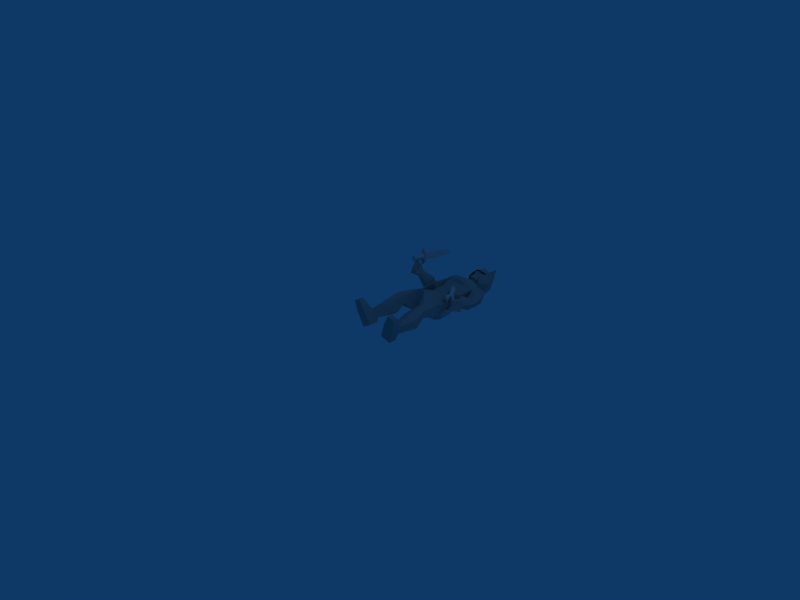 # Source: wartime_mechanic_attack.blend  (saved by Blender 2.48.1; exported with 4.5.12 LTS)
import bpy
from mathutils import Matrix  # noqa: F401  (used for matrix-valued properties, if any)

bpy.ops.wm.read_factory_settings(use_empty=True)
scene = bpy.context.scene
scene.name = 'Scene'

# ---- collections
col_collection_1 = bpy.data.collections.new('Collection 1'); scene.collection.children.link(col_collection_1)

# ---- materials (node trees are filled in below, after node groups)
mat_material = bpy.data.materials.new('Material')
mat_material.alpha_threshold = 0.0
mat_material.roughness = 0.5
mat_material.line_color = (0.0, 0.0, 0.0, 1.0)
mat_material_001 = bpy.data.materials.new('Material.001')
mat_material_001.alpha_threshold = 0.0
mat_material_001.diffuse_color = (0.6392, 0.6392, 0.6392, 1.0)
mat_material_001.roughness = 0.5
mat_material_001.line_color = (0.0, 0.0, 0.0, 1.0)

# ---- material node trees

# ---- world
world_world = bpy.data.worlds.new('World'); scene.world = world_world
world_world.color = (0.05656, 0.2208, 0.4)
world_world.use_sun_shadow = False
world_world.sun_shadow_jitter_overblur = 0.0
world_world.cycles.sampling_method = 'MANUAL'
world_world.cycles.sample_map_resolution = 256

# ---- cameras
cam_camera = bpy.data.cameras.new('Camera')
cam_camera.passepartout_alpha = 0.2
cam_camera.clip_end = 100.0
cam_camera.lens = 35.0
cam_camera.ortho_scale = 7.314
cam_camera.show_passepartout = False
cam_camera.show_safe_areas = True
cam_camera.dof.focus_distance = 0.0
cam_camera.dof.aperture_fstop = 128.0

# ---- lights
light_spot = bpy.data.lights.new('Spot', 'POINT')
light_spot.transmission_factor = 0.0
light_spot.cutoff_distance = 30.0
light_spot.energy = 100.0
light_spot.shadow_buffer_clip_start = 1.001
light_spot.shadow_soft_size = 1.0
light_spot.shadow_maximum_resolution = 0.006
light_spot.use_absolute_resolution = True
light_spot.cycles.use_multiple_importance_sampling = False

# ---- meshes
me_cylinder = bpy.data.meshes.new('Cylinder')
me_cylinder.from_pydata([(0.5704, 0.5816, 4.253), (-0.2278, -0.5833, 4.159), (-0.5912, -0.22, 4.159), (0.6244, 0.6373, 7.362), (-0.308, -0.7093, 7.294), (-0.7221, -0.2953, 7.294), (-0.03355, -0.02847, 1.641), (-0.6004, -0.2486, 10.72), (-0.2504, -0.5987, 10.72), (0.6757, 0.6765, 10.71), (0.6473, 0.6577, 11.36), (0.1816, -0.5393, 11.37), (-0.5214, 0.03737, 11.37), (0.5478, -0.2552, 11.36), (-0.459, -0.4613, 11.37), (-0.1988, 0.5856, 11.36), (-0.3498, -0.1543, 14.31), (0.3571, 0.3668, 14.3), (-0.1517, -0.3524, 14.31), (-0.1885, 0.5962, 14.3), (-0.4487, -0.4506, 14.31), (0.5581, -0.2446, 14.3), (0.1402, 0.1354, 14.31), (-0.5111, 0.048, 14.31), (0.1919, -0.5287, 14.31), (0.6576, 0.6683, 14.3), (0.4448, 1.301, 11.34), (1.493, 1.492, 11.34), (1.315, 0.4432, 11.34), (-0.165, -1.041, 11.35), (-1.209, -1.204, 11.35), (-1.035, -0.1831, 11.35), (0.4412, 1.294, 10.73), (1.49, 1.485, 10.72), (1.311, 0.4359, 10.73), (-0.1686, -1.048, 10.74), (-1.213, -1.211, 10.74), (-1.038, -0.1904, 10.73), (0.1282, 0.1451, 11.34), (0.122, 0.1476, 10.73)], [], [(6, 0, 1), (6, 1, 2), (2, 0, 6), (13, 8, 9), (10, 13, 9), (13, 11, 8), (14, 7, 8), (11, 14, 8), (14, 12, 7), (15, 9, 7), (12, 15, 7), (15, 10, 9), (17, 22, 18), (18, 21, 17), (25, 17, 21), (21, 18, 24), (18, 22, 16), (16, 20, 18), (24, 18, 20), (20, 16, 23), (16, 22, 17), (17, 19, 16), (23, 16, 19), (19, 17, 25), (38, 27, 26), (39, 32, 33), (38, 28, 27), (39, 33, 34), (38, 29, 28), (39, 34, 35), (38, 30, 29), (39, 35, 36), (38, 31, 30), (39, 36, 37), (38, 26, 31), (39, 37, 32), (31, 26, 32), (31, 32, 37), (30, 31, 37), (30, 37, 36), (29, 30, 35), (30, 36, 35), (28, 29, 34), (29, 35, 34), (27, 28, 33), (28, 34, 33), (26, 27, 33), (26, 33, 32), (11, 13, 21), (11, 21, 24), (13, 10, 25), (13, 25, 21), (12, 14, 20), (12, 20, 23), (14, 11, 20), (11, 24, 20), (15, 12, 19), (12, 23, 19), (10, 15, 19), (10, 19, 25), (4, 3, 9), (4, 9, 8), (5, 4, 7), (4, 8, 7), (3, 5, 9), (5, 7, 9), (3, 0, 5), (0, 2, 5), (1, 4, 2), (4, 5, 2), (0, 3, 4), (0, 4, 1)])
_uv = me_cylinder.uv_layers.new(name='UVTex')
_uv.uv.foreach_set('vector', [0.4155, 0.8962, 0.4836, 0.908, 0.4826, 0.8863, 0.4155, 0.8962, 0.4826, 0.8863, 0.4827, 0.8863, 0.4827, 0.8863, 0.4836, 0.908, 0.4155, 0.8962, 0.8573, 0.9042, 0.85, 0.8906, 0.8769, 0.8904, 0.8765, 0.9041, 0.8573, 0.9042, 0.8769, 0.8904, 0.8862, 0.9042, 0.8785, 0.9043, 0.8694, 0.8906, 0.8529, 0.9043, 0.8574, 0.8906, 0.85, 0.8906, 0.8785, 0.9043, 0.865, 0.9043, 0.8694, 0.8906, 0.8529, 0.9043, 0.8634, 0.9043, 0.8574, 0.8906, 0.8704, 0.9042, 0.8889, 0.8904, 0.862, 0.8906, 0.8634, 0.9043, 0.875, 0.9042, 0.8574, 0.8906, 0.8704, 0.9042, 0.8883, 0.9041, 0.8889, 0.8904, 0.9079, 0.9061, 0.9079, 0.899, 0.9079, 0.8867, 0.9079, 0.8867, 0.9079, 0.8997, 0.9079, 0.9061, 0.9078, 0.9156, 0.9079, 0.9061, 0.9079, 0.8997, 0.9079, 0.8997, 0.9079, 0.8867, 0.9079, 0.8894, 0.9079, 0.8867, 0.9079, 0.899, 0.9079, 0.8867, 0.9079, 0.8867, 0.908, 0.8805, 0.9079, 0.8867, 0.9079, 0.8894, 0.9079, 0.8867, 0.908, 0.8805, 0.908, 0.8805, 0.9079, 0.8867, 0.908, 0.8873, 0.9079, 0.8867, 0.9079, 0.899, 0.9079, 0.9061, 0.9079, 0.9061, 0.9079, 0.9011, 0.9079, 0.8867, 0.908, 0.8873, 0.9079, 0.8867, 0.9079, 0.9011, 0.9079, 0.9011, 0.9079, 0.9061, 0.9078, 0.9156, 0.8745, 0.897, 0.9044, 0.8969, 0.8907, 0.9063, 0.8744, 0.897, 0.8906, 0.9063, 0.9042, 0.8969, 0.8745, 0.897, 0.8909, 0.8873, 0.9044, 0.8969, 0.8744, 0.897, 0.9042, 0.8969, 0.8908, 0.8873, 0.8745, 0.897, 0.8583, 0.8873, 0.8909, 0.8873, 0.8744, 0.897, 0.8908, 0.8873, 0.8582, 0.8872, 0.8745, 0.897, 0.845, 0.8969, 0.8583, 0.8873, 0.8744, 0.897, 0.8582, 0.8872, 0.8449, 0.8969, 0.8745, 0.897, 0.8582, 0.9062, 0.845, 0.8969, 0.8744, 0.897, 0.8449, 0.8969, 0.858, 0.9062, 0.8745, 0.897, 0.8907, 0.9063, 0.8582, 0.9062, 0.8744, 0.897, 0.858, 0.9062, 0.8906, 0.9063, 0.8588, 0.9038, 0.8901, 0.9037, 0.8899, 0.8908, 0.8588, 0.9038, 0.8899, 0.8908, 0.8586, 0.8909, 0.8831, 0.9039, 0.9046, 0.9038, 0.9045, 0.8909, 0.8831, 0.9039, 0.9045, 0.8909, 0.883, 0.891, 0.8712, 0.9039, 0.8492, 0.9039, 0.8711, 0.8909, 0.8492, 0.9039, 0.8491, 0.891, 0.8711, 0.8909, 0.872, 0.9037, 0.8407, 0.9039, 0.8718, 0.8908, 0.8407, 0.9039, 0.8406, 0.8909, 0.8718, 0.8908, 0.8941, 0.9036, 0.872, 0.9037, 0.8939, 0.8907, 0.872, 0.9037, 0.8718, 0.8908, 0.8939, 0.8907, 0.884, 0.9037, 0.9061, 0.9036, 0.906, 0.8907, 0.884, 0.9037, 0.906, 0.8907, 0.8839, 0.8908, 0.8422, 0.8892, 0.8422, 0.8994, 0.9079, 0.8997, 0.8422, 0.8892, 0.9079, 0.8997, 0.9079, 0.8894, 0.8422, 0.8994, 0.8421, 0.9154, 0.9078, 0.9156, 0.8422, 0.8994, 0.9078, 0.9156, 0.9079, 0.8997, 0.8422, 0.8871, 0.8422, 0.8802, 0.908, 0.8805, 0.8422, 0.8871, 0.908, 0.8805, 0.908, 0.8873, 0.8422, 0.8802, 0.8422, 0.8892, 0.908, 0.8805, 0.8422, 0.8892, 0.9079, 0.8894, 0.908, 0.8805, 0.8422, 0.9008, 0.8422, 0.8871, 0.9079, 0.9011, 0.8422, 0.8871, 0.908, 0.8873, 0.9079, 0.9011, 0.8421, 0.9154, 0.8422, 0.9008, 0.9079, 0.9011, 0.8421, 0.9154, 0.9079, 0.9011, 0.9078, 0.9156, 0.6414, 0.8858, 0.6419, 0.911, 0.8076, 0.9098, 0.6414, 0.8858, 0.8076, 0.9098, 0.8064, 0.8868, 0.6414, 0.8858, 0.6414, 0.8858, 0.8064, 0.8868, 0.6414, 0.8858, 0.8064, 0.8868, 0.8064, 0.8868, 0.6419, 0.911, 0.6414, 0.8858, 0.8076, 0.9098, 0.6414, 0.8858, 0.8064, 0.8868, 0.8076, 0.9098, 0.6419, 0.911, 0.4836, 0.908, 0.6414, 0.8858, 0.4836, 0.908, 0.4827, 0.8863, 0.6414, 0.8858, 0.4826, 0.8863, 0.6414, 0.8858, 0.4827, 0.8863, 0.6414, 0.8858, 0.6414, 0.8858, 0.4827, 0.8863, 0.4836, 0.908, 0.6419, 0.911, 0.6414, 0.8858, 0.4836, 0.908, 0.6414, 0.8858, 0.4826, 0.8863])
me_cylinder.materials.append(mat_material)
me_cylinder.use_remesh_preserve_volume = False
me_cylinder.use_remesh_preserve_attributes = False
me_cylinder.use_mirror_vertex_groups = False
me_cylinder.update()
me_cylinder_002 = bpy.data.meshes.new('Cylinder.002')
me_cylinder_002.from_pydata([(-12.28, 9.611, -0.7708), (-11.28, 11.41, -3.744), (-12.06, 12.08, -3.603), (-13.06, 10.28, -0.63), (-11.66, 10.21, -0.1963), (-10.66, 12.01, -3.169), (-11.44, 12.68, -3.028), (-12.44, 10.88, -0.05545), (-12.46, 10.51, -0.07362), (-12.03, 10.14, -0.1504), (-12.79, 10.18, -0.3869), (-12.37, 9.813, -0.4636), (-12.66, 9.288, 0.4034), (-13.09, 9.653, 0.4802), (-12.32, 9.616, 0.7167), (-12.75, 9.981, 0.7934), (-12.85, 9.926, 1.102), (-12.3, 9.458, 1.004), (-13.28, 9.505, 0.7001), (-12.73, 9.036, 0.6015), (-12.95, 8.643, 1.251), (-13.5, 9.112, 1.349), (-12.52, 9.065, 1.653), (-13.07, 9.533, 1.751), (-14.15, 8.485, 0.752), (-13.6, 8.017, 0.6534), (-13.38, 8.41, 0.004147), (-13.93, 8.878, 0.1027), (-12.57, 9.692, 1.053), (-12.41, 9.261, 1.328), (-12.79, 9.299, 1.702), (-12.96, 9.73, 1.427), (-12.68, 9.495, 1.377), (-11.55, 10.52, 1.449), (-11.82, 10.76, 1.504), (-14.01, 7.984, -2.29), (-13.64, 5.079, 0.5424), (-14.17, 5.779, 1.2), (-14.45, 8.665, -1.535), (-14.61, 7.798, -2.47), (-14.19, 4.952, 0.2356), (-14.72, 5.652, 0.8934), (-15.05, 8.479, -1.716), (-15.27, 9.042, -1.89), (-14.58, 7.924, -3.052), (-14.5, 9.284, -1.655), (-13.8, 8.166, -2.817), (-14.89, 9.163, -1.773), (-14.19, 8.045, -2.934), (-14.93, 8.468, -2.449), (-14.15, 8.71, -2.215), (-14.54, 8.589, -2.332), (-14.75, 9.35, -2.426), (-14.36, 9.471, -2.308), (-15.14, 9.229, -2.543), (-15.03, 9.792, -1.936), (-14.64, 9.912, -1.819), (-15.42, 9.671, -2.053), (-15.43, 9.968, -2.318), (-14.66, 10.21, -2.084), (-15.04, 10.09, -2.201), (-15.15, 9.526, -2.808), (-14.37, 9.768, -2.573), (-14.76, 9.647, -2.69), (-14.36, 8.748, -3.104), (-13.97, 8.869, -2.987), (-14.74, 8.627, -3.221), (-14.07, 8.306, -3.593), (-13.68, 8.427, -3.476), (-14.46, 8.185, -3.711), (-14.47, 8.494, -3.984), (-13.7, 8.736, -3.75), (-14.08, 8.615, -3.867), (-14.76, 8.936, -3.495), (-13.98, 9.178, -3.26), (-14.37, 9.057, -3.377), (-14.47, 9.654, -3.64), (-14.16, 9.751, -3.546), (-14.79, 9.556, -3.735), (-14.24, 9.296, -4.036), (-13.93, 9.394, -3.941), (-14.56, 9.199, -4.131), (-14.7, 9.999, -3.241), (-14.43, 10.08, -3.158), (-14.98, 9.914, -3.324), (-14.9, 10.31, -2.896), (-14.63, 10.4, -2.814), (-15.18, 10.23, -2.979), (-14.63, 5.173, 0.9377), (-14.41, 4.877, 0.6598), (-14.08, 5.3, 1.245), (-13.86, 5.004, 0.9666), (-4.051, 4.621, -3.19), (-4.441, 3.618, -4.391), (-4.842, 4.083, -4.471), (-5.601, 4.032, -1.315), (-6.362, 2.594, -2.888), (-6.818, 3.124, -2.979), (-2.687, 5.087, -5.177), (-10.02, 1.677, -0.4899), (-9.838, 1.303, -0.2414), (-8.669, 2.508, 1.785), (-11.37, 6.038, -7.587), (-7.663, 10.39, -7.017), (-11.39, 5.081, -2.317), (-6.815, 10.6, -0.2325), (-11.51, 5.06, -1.242), (-8.067, 9.351, 2.334), (-12.21, 4.359, 0.4713), (-9.049, 8.227, 3.383), (-13.34, 3.511, 2.084), (-9.531, 7.709, 5.534), (-13.96, 2.85, 3.519), (-9.835, 7.277, 8.047), (-14.88, 1.537, 5.79), (-11.43, 6.129, 10.37), (-14.88, 1.79, 8.018), (-12.81, 4.592, 10.72), (-14.51, 2.204, 3.655), (-15.38, 1.416, 9.872), (-14.25, 2.94, 11.42), (-6.924, 14.64, -20.69), (-3.729, 16.02, -18.9), (-8.224, 17.13, -20.11), (-5.151, 18.45, -18.35), (-7.541, 13.9, -18.96), (-4.424, 15.22, -16.95), (-8.845, 16.38, -18.36), (-5.872, 17.7, -16.66), (-9.233, 14.09, -21.75), (-10.23, 15.66, -21.47), (-9.692, 13.61, -20.65), (-10.62, 15.2, -20.32), (-7.45, 14.26, -17.56), (-5.821, 15.06, -16.36), (-8.267, 15.68, -17.25), (-6.64, 16.48, -16.22), (-8.111, 11.75, -13.87), (-6.462, 12.16, -11.62), (-9.941, 14.5, -13.58), (-8.617, 15.38, -11.29), (-7.809, 14.89, -17.45), (-9.649, 12.66, -14.3), (-7.139, 13.9, -11.17), (-6.214, 15.77, -16.3), (-9.946, 10.12, -10.7), (-8.429, 11.13, -9.813), (-11.46, 12.22, -10.51), (-9.949, 13.21, -9.586), (-11.41, 10.6, -11.04), (-8.861, 12.3, -9.521), (-10.16, 9.68, -9.854), (-8.58, 10.87, -9.265), (-11.66, 11.87, -9.656), (-10.09, 12.98, -9.011), (-11.62, 10.23, -10.1), (-8.966, 12.11, -9.02), (-12.99, 10.91, -7.295), (-10.66, 12.71, -6.747), (-12.13, 8.083, -7.554), (-8.543, 11.36, -6.818), (-13.42, 9.254, -1.492), (-11.1, 11.09, -0.9063), (-12.57, 7.046, -2.196), (-8.652, 11.44, -0.6696), (-13.59, 8.193, -0.1431), (-11.83, 10.01, 0.9876), (-13.03, 6.32, -1.132), (-9.83, 10.33, 1.919), (-14.24, 7.259, 0.8687), (-12.39, 9.36, 2.437), (-13.7, 5.685, 0.4424), (-10.78, 9.416, 3.12), (-14.7, 7.139, 2.668), (-13.24, 8.476, 3.957), (-14.37, 5.413, 2.017), (-10.97, 8.878, 5.104), (-16.96, 6.343, 4.848), (-14.28, 8.167, 5.502), (-15.63, 4.799, 3.206), (-14.33, 9.369, 7.807), (-17.52, 5.282, 6.507), (-17.8, 6.786, 8.95), (-16.92, 3.271, 5.597), (-15.29, 8.352, 9.478), (-15.6, 3.22, 8.699), (-14.41, 4.803, 10.14), (-18.12, 6.497, 5.772), (-18.19, 7.901, 7.511), (-16.13, 9.134, 8.226), (-15.65, 8.595, 2.892), (-14.63, 9.329, 3.375), (-14.28, 10.21, 4.247), (-17.11, 8.856, 3.401), (-17.17, 10.06, 4.554), (-15.77, 10.59, 4.841), (-16.1, 8.911, 2.13), (-15.08, 9.587, 2.174), (-14.53, 10.52, 2.565), (-17.19, 9.529, 2.812), (-16.85, 10.58, 3.293), (-15.59, 11.22, 3.327), (-16.13, 8.523, 0.1088), (-14.91, 9.563, 0.2775), (-14.09, 10.64, 0.6864), (-17.73, 9.739, 1.121), (-17.35, 11.28, 1.832), (-15.61, 11.94, 1.683), (-16.36, 10.47, -2.571), (-15.66, 10.84, -2.564), (-15.34, 11.49, -2.304), (-17.16, 11.09, -2.051), (-16.98, 11.85, -1.693), (-16.13, 12.17, -1.768), (-17.28, 10.56, -3.884), (-15.29, 12.65, -3.35), (-18.15, 11.54, -3.751), (-16.22, 13.66, -3.191), (-16.43, 10.91, -5.723), (-15.31, 12.7, -5.414), (-17.06, 11.53, -5.897), (-16.19, 4.178, 3.279), (-15.78, 2.089, 10.04), (-15.74, 2.794, 10.41), (-15.33, 3.032, 10.85), (-15.49, 4.247, 9.45), (-16.55, 5.513, 9.187), (-15.19, 1.763, 10.96), (-9.754, 4.605, -7.431), (-6.195, 9.062, -6.967), (-2.054, 8.668, -20.43), (-1.401, 12.14, -18.79), (0.5513, 7.811, -19.59), (1.198, 11.21, -18.02), (-2.823, 8.036, -18.7), (-2.221, 11.41, -16.82), (-0.2099, 7.199, -17.86), (0.4821, 10.5, -16.34), (-2.174, 6.325, -21.34), (-0.5426, 5.507, -20.92), (-2.688, 5.839, -20.26), (-1.023, 5.133, -19.77), (-2.545, 8.235, -17.26), (-2.137, 10.05, -16.14), (-1.027, 7.727, -16.82), (-0.5871, 9.546, -15.89), (-5.079, 7.272, -13.67), (-5.209, 9.149, -11.57), (-2.034, 6.112, -13.04), (-1.644, 7.777, -10.83), (-1.87, 8.012, -17.1), (-3.84, 5.937, -13.89), (-3.407, 8.904, -10.95), (-1.369, 9.813, -16.02), (-6.531, 5.423, -10.42), (-5.91, 7.219, -9.724), (-4.181, 4.427, -9.95), (-3.581, 6.21, -9.211), (-5.739, 4.059, -10.52), (-4.697, 7.081, -9.33), (-6.882, 5.355, -9.562), (-6.066, 7.182, -9.248), (-4.529, 4.281, -9.085), (-3.776, 6.125, -8.715), (-6.125, 3.921, -9.539), (-4.841, 7.035, -8.934), (-5.292, 3.29, -6.479), (-3.949, 5.967, -6.457), (-7.99, 3.836, -7.026), (-5.45, 7.982, -6.843), (-7.098, 3.764, -0.7322), (-5.609, 6.37, -0.5777), (-9.374, 4.152, -1.587), (-5.592, 8.837, -0.732), (-8.122, 3.573, 0.2823), (-6.695, 5.681, 1.338), (-9.979, 3.77, -0.964), (-6.76, 7.704, 2.124), (-9.246, 2.72, 1.085), (-7.523, 4.868, 2.611), (-10.76, 3.126, 0.516), (-7.678, 6.528, 3.236), (-9.739, 2.162, 2.704), (-8.586, 3.74, 3.906), (-11.38, 2.449, 1.997), (-8.377, 6.107, 4.958), (-10.45, -0.2782, 5.534), (-9.134, 2.463, 5.192), (-12.15, 1.126, 3.379), (-7.607, 3.302, 7.48), (-10.86, -0.3337, 7.217), (-9.534, -0.00361, 9.778), (-12.92, -0.2191, 6.109), (-8.478, 2.779, 9.907), (-13.44, 1.415, 8.922), (-12.26, 3.015, 10.36), (-9.837, -1.059, 6.798), (-8.213, -0.3189, 8.309), (-7.44, 1.912, 8.33), (-8.987, 0.5432, 2.937), (-8.333, 1.731, 2.922), (-7.398, 2.345, 3.408), (-8.154, -0.4399, 3.874), (-6.917, -0.1687, 4.664), (-6.516, 1.392, 4.457), (-8.735, -0.03512, 2.446), (-8.122, 1.083, 2.004), (-7.229, 1.815, 1.89), (-7.652, -0.6415, 3.279), (-6.49, 0.03583, 3.345), (-6.2, 1.125, 2.691), (-9.381, -0.6282, 1.443), (-8.717, 0.4489, 0.5373), (-7.751, 1.412, 0.02889), (-7.531, -1.473, 2.403), (-5.954, -0.7524, 2.11), (-5.839, 0.6644, 0.8966), (-8.68, -2.234, -1.272), (-8.523, -1.64, -1.767), (-7.931, -1.231, -2.024), (-7.73, -2.644, -0.8016), (-6.962, -2.309, -0.9826), (-6.915, -1.628, -1.587), (-8.918, -3.699, -1.76), (-7.422, -1.785, -3.408), (-7.789, -4.377, -1.758), (-6.245, -2.513, -3.378), (-9.687, -3.999, -3.607), (-8.333, -2.946, -4.87), (-9.066, -4.637, -3.759), (-12.62, 0.5236, 3.529), (-14.67, 1.167, 10.14), (-14.03, 1.361, 10.56), (-13.91, 1.849, 10.98), (-12.54, 1.78, 9.75), (-11.09, 0.9528, 9.746), (-14.25, 2.827, 10.41), (-15.53, 1.094, 8.576), (-14.03, 3.273, 12.07), (-17.0, -0.3545, 11.33), (-14.64, 2.659, 14.04), (-17.5, -0.8178, 12.96), (-15.77, 1.39, 15.01), (-16.63, -0.06155, 9.688), (-16.2, 0.4439, 9.753), (-16.71, 0.2195, 14.31), (-16.27, 1.928, 9.051), (-15.25, 3.754, 11.7), (-17.78, 1.505, 12.02), (-17.15, 2.792, 13.03), (-15.95, 3.166, 13.78), (-18.01, 0.6912, 13.48), (-17.53, 1.668, 14.24), (-16.74, 1.82, 14.73), (-17.04, 1.71, 10.39), (-16.55, 0.5905, 10.06), (-16.55, 3.114, 11.55), (-15.7, 2.951, 10.54), (-14.86, 0.793, 9.202), (-13.31, 2.137, 11.88), (-15.09, -0.762, 12.2), (-14.01, 0.1389, 13.24), (-13.9, 1.435, 13.92), (-15.98, -1.031, 13.62), (-15.15, -0.3475, 14.4), (-15.17, 0.4938, 14.83), (-14.87, -0.1054, 10.58), (-16.03, 0.151, 10.1), (-13.69, 0.7247, 11.8), (-13.9, 1.447, 10.71), (-13.47, 3.852, 11.76), (-14.14, 3.203, 14.64), (-15.32, 1.904, 16.24), (-13.02, 3.285, 11.76), (-13.67, 2.6, 14.64), (-14.96, 1.442, 16.24), (-17.63, -0.815, 16.4), (-11.48, 5.321, 12.23), (-12.46, 4.339, 15.77), (-14.35, 2.461, 18.52), (-18.21, -1.587, 18.21), (-13.39, 3.38, 12.37), (-17.21, -0.3949, 10.79), (-14.1, 2.673, 14.02), (-17.81, -0.9037, 13.01), (-15.47, 1.303, 15.72), (-16.6, 2.306, 9.749), (-14.87, 4.027, 11.03), (-18.19, 1.046, 12.31), (-15.57, 3.399, 13.92), (-18.08, 0.9274, 14.75), (-16.55, 1.9, 15.52), (-17.42, 1.384, 10.25), (-16.51, 3.397, 11.36), (-14.53, 0.1346, 9.756), (-12.89, 1.91, 11.04), (-13.89, -0.3841, 13.35), (-13.46, 1.15, 13.92), (-14.94, 0.18, 15.52), (-15.64, -0.5252, 10.26), (-16.83, -0.004457, 15.3), (-17.56, 1.788, 15.14), (-17.11, 3.061, 13.34), (-15.74, 3.079, 9.934), (-15.11, -0.8253, 15.15), (-13.58, 0.2718, 11.37), (-13.9, 1.111, 9.941), (-18.12, 1.097, 11.89), (-15.85, -1.347, 11.86), (-15.86, -1.492, 12.36), (-15.99, -1.306, 14.76), (-17.14, -0.4285, 15.55), (-13.45, 3.847, 11.7), (-14.13, 3.197, 14.58), (-15.31, 1.898, 16.19), (-13.01, 3.279, 11.71), (-13.66, 2.594, 14.59), (-14.95, 1.437, 16.19), (-17.61, -0.8208, 16.34)], [], [(28, 15, 14), (17, 28, 14), (28, 16, 15), (29, 19, 20), (22, 29, 20), (29, 17, 19), (31, 21, 18), (16, 31, 18), (31, 23, 21), (30, 20, 21), (23, 30, 21), (30, 22, 20), (30, 32, 33), (32, 28, 33), (22, 30, 33), (29, 22, 33), (17, 29, 33), (28, 17, 33), (32, 30, 34), (28, 32, 34), (31, 16, 34), (23, 31, 34), (30, 23, 34), (16, 28, 34), (47, 38, 42), (43, 47, 42), (47, 45, 38), (39, 35, 48), (48, 35, 46), (48, 44, 39), (49, 42, 39), (44, 49, 39), (49, 43, 42), (50, 35, 38), (45, 50, 38), (46, 35, 50), (98, 92, 93), (98, 93, 94), (94, 92, 98), (96, 95, 101), (96, 101, 100), (97, 96, 99), (96, 100, 99), (95, 97, 101), (97, 99, 101), (95, 92, 97), (92, 94, 97), (93, 96, 94), (96, 97, 94), (92, 95, 96), (92, 96, 93), (124, 121, 122), (121, 124, 123), (126, 121, 125), (121, 126, 122), (128, 122, 126), (122, 128, 124), (127, 124, 128), (124, 127, 123), (131, 130, 132), (130, 131, 129), (129, 123, 130), (123, 129, 121), (131, 121, 129), (121, 131, 125), (132, 125, 131), (125, 132, 127), (130, 127, 132), (127, 130, 123), (134, 125, 133), (125, 134, 126), (126, 136, 128), (126, 144, 136), (126, 134, 144), (135, 128, 136), (128, 135, 127), (141, 127, 135), (127, 133, 125), (141, 133, 127), (138, 133, 137), (133, 138, 134), (140, 144, 143), (144, 140, 136), (139, 136, 140), (136, 139, 135), (142, 135, 139), (135, 142, 141), (137, 141, 142), (141, 137, 133), (134, 143, 144), (143, 134, 138), (148, 143, 150), (143, 148, 140), (147, 140, 148), (140, 147, 139), (149, 139, 147), (139, 149, 142), (146, 137, 145), (137, 146, 138), (145, 142, 149), (142, 145, 137), (150, 138, 146), (138, 150, 143), (154, 150, 156), (150, 154, 148), (153, 148, 154), (148, 153, 147), (155, 147, 153), (147, 155, 149), (151, 149, 155), (149, 151, 145), (152, 145, 151), (145, 152, 146), (156, 146, 152), (146, 156, 150), (158, 156, 160), (156, 158, 154), (157, 154, 158), (154, 157, 153), (159, 153, 157), (153, 159, 155), (102, 155, 159), (155, 102, 151), (151, 102, 103), (151, 103, 152), (160, 152, 103), (152, 160, 156), (161, 158, 162), (158, 161, 157), (163, 157, 161), (157, 163, 159), (164, 103, 105), (103, 164, 160), (164, 166, 162), (166, 164, 168), (165, 162, 166), (162, 165, 161), (167, 161, 165), (161, 167, 163), (106, 163, 167), (163, 106, 104), (105, 168, 164), (168, 105, 107), (160, 162, 158), (162, 160, 164), (170, 168, 172), (168, 170, 166), (169, 166, 170), (166, 169, 165), (171, 165, 169), (165, 171, 167), (108, 167, 171), (167, 108, 106), (172, 107, 109), (107, 172, 168), (174, 172, 176), (172, 174, 170), (173, 170, 174), (170, 173, 169), (175, 169, 173), (169, 175, 171), (110, 171, 175), (171, 110, 108), (176, 109, 111), (109, 176, 172), (178, 176, 180), (176, 178, 174), (177, 174, 178), (174, 177, 173), (179, 173, 177), (173, 179, 175), (112, 175, 179), (175, 112, 110), (180, 111, 113), (111, 180, 176), (218, 219, 220), (183, 177, 181), (177, 183, 221), (118, 179, 221), (179, 118, 112), (221, 114, 118), (114, 221, 183), (184, 113, 115), (113, 184, 180), (226, 184, 186), (226, 185, 181), (116, 181, 185), (181, 116, 183), (183, 116, 114), (186, 115, 117), (189, 182, 188), (182, 189, 184), (180, 184, 189), (177, 187, 181), (188, 181, 187), (181, 188, 182), (191, 180, 192), (180, 191, 178), (190, 178, 191), (178, 190, 177), (195, 188, 194), (188, 195, 189), (192, 189, 195), (189, 192, 180), (193, 177, 190), (177, 193, 187), (194, 187, 193), (187, 194, 188), (197, 192, 198), (192, 197, 191), (201, 194, 200), (194, 201, 195), (198, 195, 201), (195, 198, 192), (196, 191, 197), (191, 196, 190), (199, 190, 196), (190, 199, 193), (200, 193, 199), (193, 200, 194), (203, 198, 204), (198, 203, 197), (207, 200, 206), (200, 207, 201), (204, 201, 207), (201, 204, 198), (202, 197, 203), (197, 202, 196), (205, 196, 202), (196, 205, 199), (206, 199, 205), (199, 206, 200), (209, 204, 210), (204, 209, 203), (213, 206, 212), (206, 213, 207), (210, 207, 213), (207, 210, 204), (208, 203, 209), (203, 208, 202), (211, 202, 208), (202, 211, 205), (212, 205, 211), (205, 212, 206), (214, 210, 215), (210, 214, 209), (217, 212, 216), (212, 217, 213), (215, 213, 217), (213, 215, 210), (209, 214, 208), (216, 208, 214), (208, 216, 211), (211, 216, 212), (218, 215, 219), (215, 218, 214), (219, 216, 220), (216, 219, 217), (217, 219, 215), (220, 214, 218), (214, 220, 216), (177, 221, 179), (116, 185, 222), (119, 116, 222), (117, 224, 186), (117, 120, 224), (102, 163, 104), (225, 224, 223), (224, 225, 186), (185, 223, 222), (223, 185, 225), (182, 184, 226), (182, 226, 181), (115, 186, 184), (226, 186, 225), (225, 185, 226), (163, 102, 159), (119, 222, 227), (224, 120, 227), (223, 224, 227), (222, 223, 227), (103, 229, 105), (229, 102, 228), (102, 229, 103), (233, 231, 230), (230, 232, 233), (235, 234, 230), (230, 231, 235), (237, 235, 231), (231, 233, 237), (236, 237, 233), (233, 232, 236), (240, 241, 239), (239, 238, 240), (238, 239, 232), (232, 230, 238), (240, 238, 230), (230, 234, 240), (241, 240, 234), (234, 236, 241), (239, 241, 236), (236, 232, 239), (243, 242, 234), (234, 235, 243), (235, 237, 245), (235, 245, 253), (235, 253, 243), (244, 245, 237), (237, 236, 244), (250, 244, 236), (236, 234, 242), (250, 236, 242), (247, 246, 242), (242, 243, 247), (249, 252, 253), (253, 245, 249), (248, 249, 245), (245, 244, 248), (251, 248, 244), (244, 250, 251), (246, 251, 250), (250, 242, 246), (243, 253, 252), (252, 247, 243), (257, 259, 252), (252, 249, 257), (256, 257, 249), (249, 248, 256), (258, 256, 248), (248, 251, 258), (255, 254, 246), (246, 247, 255), (254, 258, 251), (251, 246, 254), (259, 255, 247), (247, 252, 259), (263, 265, 259), (259, 257, 263), (262, 263, 257), (257, 256, 262), (264, 262, 256), (256, 258, 264), (260, 264, 258), (258, 254, 260), (261, 260, 254), (254, 255, 261), (265, 261, 255), (255, 259, 265), (267, 269, 265), (265, 263, 267), (266, 267, 263), (263, 262, 266), (268, 266, 262), (262, 264, 268), (228, 268, 264), (264, 260, 228), (229, 228, 260), (260, 261, 229), (269, 229, 261), (261, 265, 269), (270, 271, 267), (267, 266, 270), (272, 270, 266), (266, 268, 272), (273, 105, 229), (229, 269, 273), (273, 271, 275), (275, 277, 273), (274, 275, 271), (271, 270, 274), (276, 274, 270), (270, 272, 276), (106, 276, 272), (272, 104, 106), (105, 273, 277), (277, 107, 105), (269, 267, 271), (271, 273, 269), (279, 281, 277), (277, 275, 279), (278, 279, 275), (275, 274, 278), (280, 278, 274), (274, 276, 280), (108, 280, 276), (276, 106, 108), (281, 109, 107), (107, 277, 281), (283, 285, 281), (281, 279, 283), (282, 283, 279), (279, 278, 282), (284, 282, 278), (278, 280, 284), (110, 284, 280), (280, 108, 110), (285, 111, 109), (109, 281, 285), (287, 289, 285), (285, 283, 287), (286, 287, 283), (283, 282, 286), (288, 286, 282), (282, 284, 288), (112, 288, 284), (284, 110, 112), (289, 113, 111), (111, 285, 289), (327, 329, 328), (292, 290, 286), (286, 330, 292), (118, 330, 288), (288, 112, 118), (330, 118, 114), (114, 292, 330), (293, 115, 113), (113, 289, 293), (335, 295, 293), (335, 290, 294), (116, 294, 290), (290, 292, 116), (292, 114, 116), (295, 117, 115), (298, 297, 291), (291, 293, 298), (289, 298, 293), (286, 290, 296), (297, 296, 290), (290, 291, 297), (300, 301, 289), (289, 287, 300), (299, 300, 287), (287, 286, 299), (304, 303, 297), (297, 298, 304), (301, 304, 298), (298, 289, 301), (302, 299, 286), (286, 296, 302), (303, 302, 296), (296, 297, 303), (306, 307, 301), (301, 300, 306), (310, 309, 303), (303, 304, 310), (307, 310, 304), (304, 301, 307), (305, 306, 300), (300, 299, 305), (308, 305, 299), (299, 302, 308), (309, 308, 302), (302, 303, 309), (312, 313, 307), (307, 306, 312), (316, 315, 309), (309, 310, 316), (313, 316, 310), (310, 307, 313), (311, 312, 306), (306, 305, 311), (314, 311, 305), (305, 308, 314), (315, 314, 308), (308, 309, 315), (318, 319, 313), (313, 312, 318), (322, 321, 315), (315, 316, 322), (319, 322, 316), (316, 313, 319), (317, 318, 312), (312, 311, 317), (320, 317, 311), (311, 314, 320), (321, 320, 314), (314, 315, 321), (323, 324, 319), (319, 318, 323), (326, 325, 321), (321, 322, 326), (324, 326, 322), (322, 319, 324), (318, 317, 323), (325, 323, 317), (317, 320, 325), (320, 321, 325), (327, 328, 324), (324, 323, 327), (328, 329, 325), (325, 326, 328), (326, 324, 328), (329, 327, 323), (323, 325, 329), (286, 288, 330), (116, 331, 294), (119, 331, 116), (117, 295, 333), (117, 333, 120), (228, 104, 272), (334, 332, 333), (333, 295, 334), (294, 331, 332), (332, 334, 294), (291, 335, 293), (291, 290, 335), (115, 293, 295), (335, 334, 295), (334, 335, 294), (272, 268, 228), (228, 102, 104), (119, 227, 331), (333, 227, 120), (332, 227, 333), (331, 227, 332), (352, 345, 351), (345, 353, 342), (357, 336, 347), (337, 336, 346), (347, 336, 338), (349, 347, 350), (347, 349, 356), (356, 349, 348), (354, 339, 355), (339, 354, 348), (350, 338, 340), (338, 350, 347), (352, 350, 353), (350, 352, 349), (351, 349, 352), (349, 351, 348), (341, 348, 351), (348, 341, 339), (340, 353, 350), (353, 340, 342), (339, 343, 355), (343, 344, 355), (355, 346, 354), (346, 344, 337), (355, 344, 346), (341, 351, 345), (345, 352, 353), (354, 356, 348), (347, 356, 357), (346, 356, 354), (357, 356, 346), (346, 336, 357), (364, 363, 345), (345, 342, 365), (369, 359, 336), (337, 358, 336), (359, 338, 336), (361, 362, 359), (359, 368, 361), (368, 360, 361), (366, 367, 339), (339, 360, 366), (362, 340, 338), (338, 359, 362), (364, 365, 362), (362, 361, 364), (363, 364, 361), (361, 360, 363), (341, 363, 360), (360, 339, 341), (340, 362, 365), (365, 342, 340), (339, 367, 343), (343, 367, 344), (367, 366, 358), (358, 337, 344), (367, 358, 344), (341, 345, 363), (345, 365, 364), (366, 360, 368), (359, 369, 368), (358, 366, 368), (369, 358, 368), (358, 369, 336), (379, 376, 372), (379, 375, 376), (380, 379, 376), (374, 379, 378), (374, 375, 379), (374, 378, 377), (373, 374, 377), (371, 378, 379), (372, 371, 379), (371, 377, 378), (371, 370, 377), (401, 400, 390), (400, 385, 391), (402, 387, 389), (387, 402, 393), (393, 402, 388), (389, 381, 383), (381, 389, 387), (401, 389, 391), (389, 401, 402), (390, 402, 401), (402, 390, 388), (384, 388, 390), (383, 391, 389), (391, 383, 385), (384, 390, 400), (400, 401, 391), (392, 393, 388), (387, 393, 403), (386, 393, 392), (403, 393, 386), (404, 400, 410), (400, 398, 385), (396, 397, 395), (395, 405, 396), (405, 409, 396), (383, 381, 397), (381, 395, 397), (404, 398, 397), (397, 396, 404), (410, 404, 396), (396, 409, 410), (384, 410, 409), (383, 397, 398), (398, 385, 383), (384, 400, 410), (400, 398, 404), (399, 409, 405), (395, 406, 405), (394, 399, 405), (406, 394, 405), (390, 411, 384), (384, 411, 410), (391, 385, 411), (385, 398, 411), (390, 401, 411), (391, 411, 401), (404, 410, 411), (404, 411, 398), (382, 407, 384), (407, 388, 384), (409, 408, 384), (408, 382, 384), (411, 391, 414), (411, 414, 418), (398, 411, 417), (411, 418, 417), (398, 417, 397), (417, 416, 397), (397, 416, 415), (397, 415, 395), (389, 413, 414), (389, 414, 391), (387, 412, 389), (412, 413, 389), (91, 89, 90), (89, 88, 90), (37, 36, 90), (36, 91, 90), (40, 41, 88), (40, 88, 89), (36, 40, 91), (40, 89, 91), (41, 37, 90), (41, 90, 88), (84, 82, 85), (84, 85, 87), (82, 83, 85), (83, 86, 85), (59, 60, 86), (60, 85, 86), (60, 58, 87), (60, 87, 85), (58, 61, 87), (61, 84, 87), (62, 59, 86), (62, 86, 83), (63, 62, 83), (63, 83, 82), (61, 63, 84), (63, 82, 84), (81, 79, 76), (81, 76, 78), (79, 80, 76), (80, 77, 76), (70, 72, 81), (72, 79, 81), (72, 71, 80), (72, 80, 79), (73, 70, 81), (73, 81, 78), (71, 74, 80), (74, 77, 80), (74, 75, 77), (75, 76, 77), (75, 73, 78), (75, 78, 76), (64, 66, 75), (66, 73, 75), (65, 64, 75), (65, 75, 74), (68, 65, 71), (65, 74, 71), (66, 69, 70), (66, 70, 73), (67, 68, 71), (67, 71, 72), (69, 67, 72), (69, 72, 70), (44, 48, 67), (44, 67, 69), (48, 46, 68), (48, 68, 67), (49, 44, 66), (44, 69, 66), (46, 50, 65), (46, 65, 68), (50, 51, 64), (50, 64, 65), (51, 49, 66), (51, 66, 64), (54, 52, 63), (54, 63, 61), (52, 53, 62), (52, 62, 63), (53, 56, 62), (56, 59, 62), (57, 54, 61), (57, 61, 58), (55, 57, 58), (55, 58, 60), (56, 55, 59), (55, 60, 59), (45, 47, 56), (47, 55, 56), (47, 43, 57), (47, 57, 55), (43, 49, 54), (43, 54, 57), (50, 45, 53), (45, 56, 53), (51, 50, 53), (51, 53, 52), (49, 51, 54), (51, 52, 54), (37, 41, 38), (41, 42, 38), (35, 39, 40), (35, 40, 36), (39, 42, 41), (39, 41, 40), (35, 36, 37), (35, 37, 38), (26, 27, 25), (27, 24, 25), (19, 18, 27), (19, 27, 26), (18, 21, 27), (21, 24, 27), (21, 20, 25), (21, 25, 24), (20, 19, 26), (20, 26, 25), (12, 13, 19), (13, 18, 19), (14, 12, 19), (14, 19, 17), (13, 15, 16), (13, 16, 18), (10, 8, 13), (8, 15, 13), (9, 11, 14), (11, 12, 14), (8, 9, 15), (9, 14, 15), (11, 10, 13), (11, 13, 12), (0, 3, 11), (3, 10, 11), (7, 4, 8), (4, 9, 8), (4, 0, 11), (4, 11, 9), (3, 7, 8), (3, 8, 10), (2, 6, 7), (2, 7, 3), (1, 5, 6), (1, 6, 2), (0, 4, 1), (4, 5, 1), (4, 7, 6), (4, 6, 5), (0, 1, 2), (0, 2, 3)])
me_cylinder_002.polygons.foreach_set('material_index', [0, 0, 0, 0, 0, 0, 0, 0, 0, 0, 0, 0, 0, 0, 0, 0, 0, 0, 0, 0, 0, 0, 0, 0, 0, 0, 0, 0, 0, 0, 0, 0, 0, 0, 0, 0, 1, 1, 1, 1, 1, 1, 1, 1, 1, 1, 1, 1, 1, 1, 1, 1, 1, 1, 1, 1, 1, 1, 1, 1, 1, 1, 1, 1, 1, 1, 1, 1, 1, 1, 1, 1, 1, 1, 1, 1, 1, 1, 1, 1, 1, 1, 1, 1, 1, 1, 1, 1, 1, 1, 1, 1, 1, 1, 1, 1, 1, 1, 1, 1, 1, 1, 1, 1, 1, 1, 1, 1, 1, 1, 1, 1, 1, 1, 1, 1, 1, 1, 1, 1, 1, 1, 1, 1, 1, 1, 1, 1, 1, 1, 1, 1, 1, 1, 1, 1, 1, 1, 1, 1, 1, 1, 1, 1, 1, 1, 1, 1, 1, 1, 1, 1, 1, 1, 1, 1, 1, 1, 1, 1, 1, 1, 1, 1, 1, 1, 1, 1, 1, 1, 1, 1, 1, 1, 1, 1, 1, 1, 1, 1, 1, 1, 1, 1, 1, 1, 1, 1, 1, 1, 1, 1, 1, 1, 1, 1, 1, 1, 1, 1, 1, 1, 1, 1, 1, 1, 1, 1, 1, 1, 1, 1, 1, 1, 1, 1, 1, 1, 1, 1, 1, 1, 1, 1, 1, 1, 1, 1, 1, 1, 1, 1, 1, 1, 1, 1, 1, 1, 1, 1, 1, 1, 1, 1, 1, 1, 1, 1, 1, 1, 1, 1, 1, 1, 1, 1, 1, 1, 1, 1, 1, 1, 1, 1, 1, 1, 1, 1, 1, 1, 1, 1, 1, 1, 1, 1, 1, 1, 1, 1, 1, 1, 1, 1, 1, 1, 1, 1, 1, 1, 1, 1, 1, 1, 1, 1, 1, 1, 1, 1, 1, 1, 1, 1, 1, 1, 1, 1, 1, 1, 1, 1, 1, 1, 1, 1, 1, 1, 1, 1, 1, 1, 1, 1, 1, 1, 1, 1, 1, 1, 1, 1, 1, 1, 1, 1, 1, 1, 1, 1, 1, 1, 1, 1, 1, 1, 1, 1, 1, 1, 1, 1, 1, 1, 1, 1, 1, 1, 1, 1, 1, 1, 1, 1, 1, 1, 1, 1, 1, 1, 1, 1, 1, 1, 1, 1, 1, 1, 1, 1, 1, 1, 1, 1, 1, 1, 1, 1, 1, 1, 1, 1, 1, 1, 1, 1, 1, 1, 1, 1, 1, 1, 1, 1, 1, 1, 1, 1, 1, 1, 1, 1, 1, 1, 1, 1, 1, 1, 1, 1, 1, 1, 1, 1, 1, 1, 1, 1, 1, 1, 1, 1, 1, 1, 1, 1, 1, 1, 1, 1, 1, 1, 1, 1, 1, 1, 1, 1, 1, 1, 1, 1, 1, 1, 1, 1, 1, 1, 1, 1, 1, 1, 1, 1, 1, 1, 1, 1, 1, 1, 1, 1, 1, 1, 1, 1, 1, 1, 1, 1, 1, 1, 1, 1, 1, 1, 1, 1, 1, 1, 1, 1, 1, 1, 1, 1, 1, 1, 1, 1, 1, 1, 1, 1, 1, 1, 1, 1, 1, 1, 1, 1, 1, 1, 1, 1, 1, 1, 1, 1, 1, 1, 1, 1, 1, 1, 1, 1, 1, 1, 1, 1, 1, 1, 1, 1, 1, 1, 1, 1, 1, 1, 1, 1, 1, 1, 1, 1, 1, 1, 1, 1, 1, 1, 1, 1, 1, 1, 1, 1, 1, 1, 1, 1, 1, 1, 1, 1, 1, 1, 1, 1, 1, 1, 1, 1, 1, 1, 1, 1, 1, 1, 1, 1, 1, 1, 1, 1, 1, 1, 1, 1, 1, 1, 1, 1, 1, 1, 1, 1, 1, 1, 1, 1, 1, 1, 1, 1, 1, 1, 1, 1, 1, 1, 1, 1, 1, 1, 1, 1, 1, 1, 1, 1, 1, 1, 1, 1, 1, 1, 1, 1, 1, 1, 1, 1, 1, 1, 1, 1, 1, 1, 1, 1, 1, 1, 1, 1, 1, 1, 1, 1, 1, 1, 0, 0, 0, 0, 0, 0, 0, 0, 0, 0, 0, 0, 0, 0, 0, 0, 0, 0, 0, 0, 0, 0, 0, 0, 0, 0, 0, 0, 0, 0, 0, 0, 0, 0, 0, 0, 0, 0, 0, 0, 0, 0, 0, 0, 0, 0, 0, 0, 0, 0, 0, 0, 0, 0, 0, 0, 0, 0, 0, 0, 0, 0, 0, 0, 0, 0, 0, 0, 0, 0, 0, 0, 0, 0, 0, 0, 0, 0, 0, 0, 0, 0, 0, 0, 0, 0, 0, 0, 0, 0, 0, 0, 0, 0, 0, 0, 0, 0, 0, 0, 0, 0, 0, 0, 0, 0, 0, 0, 0, 0, 0, 0, 0, 0, 0, 0, 0, 0, 0, 0, 0, 0, 0, 0, 0, 0, 0, 0, 0, 0, 0, 0, 0, 0, 0, 0, 0, 0, 0, 0])
_uv = me_cylinder_002.uv_layers.new(name='UVTex')
_uv.uv.foreach_set('vector', [0.1352, 0.8204, 0.128, 0.8185, 0.128, 0.8185, 0.1352, 0.8204, 0.1352, 0.8204, 0.128, 0.8185, 0.1352, 0.8204, 0.1352, 0.8204, 0.128, 0.8185, 0.1444, 0.8204, 0.1352, 0.8034, 0.1536, 0.8034, 0.1536, 0.8204, 0.1444, 0.8204, 0.1536, 0.8034, 0.1444, 0.8204, 0.1352, 0.8204, 0.1352, 0.8034, 0.1444, 0.8204, 0.1536, 0.8034, 0.1352, 0.8034, 0.1352, 0.8204, 0.1444, 0.8204, 0.1352, 0.8034, 0.1444, 0.8204, 0.1536, 0.8204, 0.1536, 0.8034, 0.1536, 0.8204, 0.1536, 0.8034, 0.1536, 0.8034, 0.1536, 0.8204, 0.1536, 0.8204, 0.1536, 0.8034, 0.1536, 0.8204, 0.1536, 0.8204, 0.1536, 0.8034, 0.1536, 0.8204, 0.1444, 0.8204, 0.106, 0.8473, 0.1444, 0.8204, 0.1352, 0.8204, 0.106, 0.8473, 0.1536, 0.8204, 0.1536, 0.8204, 0.106, 0.8473, 0.1444, 0.8204, 0.1536, 0.8204, 0.106, 0.8473, 0.1352, 0.8204, 0.1444, 0.8204, 0.106, 0.8473, 0.1352, 0.8204, 0.1352, 0.8204, 0.106, 0.8473, 0.1444, 0.8204, 0.1536, 0.8204, 0.1061, 0.8474, 0.1352, 0.8204, 0.1444, 0.8204, 0.1061, 0.8474, 0.1444, 0.8204, 0.1352, 0.8204, 0.1061, 0.8474, 0.1536, 0.8204, 0.1444, 0.8204, 0.1061, 0.8474, 0.1536, 0.8204, 0.1536, 0.8204, 0.1061, 0.8474, 0.1352, 0.8204, 0.1352, 0.8204, 0.1061, 0.8474, 0.101, 0.82, 0.1105, 0.819, 0.1105, 0.819, 0.101, 0.82, 0.101, 0.82, 0.1105, 0.819, 0.101, 0.82, 0.101, 0.82, 0.1105, 0.819, 0.1207, 0.8327, 0.1207, 0.8327, 0.1177, 0.8412, 0.1177, 0.8412, 0.1207, 0.8327, 0.1177, 0.8412, 0.1177, 0.8412, 0.1177, 0.8412, 0.1207, 0.8327, 0.1096, 0.8303, 0.1105, 0.819, 0.1207, 0.8327, 0.1177, 0.8412, 0.1096, 0.8303, 0.1207, 0.8327, 0.1096, 0.8303, 0.101, 0.82, 0.1105, 0.819, 0.1096, 0.8303, 0.1207, 0.8327, 0.1105, 0.819, 0.101, 0.82, 0.1096, 0.8303, 0.1105, 0.819, 0.1177, 0.8412, 0.1207, 0.8327, 0.1096, 0.8303, 0.4107, 0.9666, 0.4788, 0.9784, 0.4778, 0.9567, 0.4107, 0.9666, 0.4778, 0.9567, 0.4779, 0.9567, 0.4779, 0.9567, 0.4788, 0.9784, 0.4107, 0.9666, 0.6366, 0.9562, 0.6371, 0.9814, 0.8028, 0.9802, 0.6366, 0.9562, 0.8028, 0.9802, 0.8016, 0.9572, 0.6366, 0.9562, 0.6366, 0.9562, 0.8016, 0.9572, 0.6366, 0.9562, 0.8016, 0.9572, 0.8016, 0.9572, 0.6371, 0.9814, 0.6366, 0.9562, 0.8028, 0.9802, 0.6366, 0.9562, 0.8016, 0.9572, 0.8028, 0.9802, 0.6371, 0.9814, 0.4788, 0.9784, 0.6366, 0.9562, 0.4788, 0.9784, 0.4779, 0.9567, 0.6366, 0.9562, 0.4778, 0.9567, 0.6366, 0.9562, 0.4779, 0.9567, 0.6366, 0.9562, 0.6366, 0.9562, 0.4779, 0.9567, 0.4788, 0.9784, 0.6371, 0.9814, 0.6366, 0.9562, 0.4788, 0.9784, 0.6366, 0.9562, 0.4778, 0.9567, 0.4303, 0.01098, 0.582, 0.01154, 0.5806, 0.01158, 0.582, 0.01154, 0.4303, 0.01098, 0.4743, 0.01154, 0.06942, 0.05128, 0.1332, 0.01099, 0.1332, 0.05027, 0.1332, 0.01099, 0.06942, 0.05128, 0.06942, 0.01199, 0.0128, 0.05128, 0.06942, 0.01199, 0.06942, 0.05128, 0.06942, 0.01199, 0.0128, 0.05128, 0.0128, 0.01199, 0.4746, 0.08016, 0.4303, 0.01098, 0.4303, 0.08063, 0.4303, 0.01098, 0.4746, 0.08016, 0.4743, 0.01154, 0.5534, 0.04662, 0.4987, 0.01092, 0.4982, 0.04662, 0.4987, 0.01092, 0.5534, 0.04662, 0.5537, 0.01175, 0.5537, 0.01175, 0.4743, 0.01154, 0.4987, 0.01092, 0.4743, 0.01154, 0.5537, 0.01175, 0.582, 0.01154, 0.5534, 0.04662, 0.582, 0.01154, 0.5537, 0.01175, 0.582, 0.01154, 0.5534, 0.04662, 0.5814, 0.08051, 0.4982, 0.04662, 0.5814, 0.08051, 0.5534, 0.04662, 0.5814, 0.08051, 0.4982, 0.04662, 0.4746, 0.08016, 0.4987, 0.01092, 0.4746, 0.08016, 0.4982, 0.04662, 0.4746, 0.08016, 0.4987, 0.01092, 0.4743, 0.01154, 0.05742, 0.07295, 0.1332, 0.05027, 0.09792, 0.07237, 0.1332, 0.05027, 0.05742, 0.07295, 0.06942, 0.05128, 0.06942, 0.05128, 0.0248, 0.07295, 0.0128, 0.05128, 0.06942, 0.05128, 0.04135, 0.07295, 0.0248, 0.07295, 0.06942, 0.05128, 0.05742, 0.07295, 0.04135, 0.07295, 0.5081, 0.1092, 0.4303, 0.08063, 0.4755, 0.1094, 0.4303, 0.08063, 0.5081, 0.1092, 0.4746, 0.08016, 0.5275, 0.1092, 0.4746, 0.08016, 0.5081, 0.1092, 0.4746, 0.08016, 0.542, 0.1092, 0.5814, 0.08051, 0.5275, 0.1092, 0.542, 0.1092, 0.4746, 0.08016, 0.09919, 0.1712, 0.09792, 0.07237, 0.1291, 0.1508, 0.09792, 0.07237, 0.09919, 0.1712, 0.05742, 0.07295, 0.02276, 0.179, 0.04135, 0.07295, 0.06272, 0.175, 0.04135, 0.07295, 0.02276, 0.179, 0.0248, 0.07295, 0.508, 0.1973, 0.4755, 0.1094, 0.4742, 0.2182, 0.4755, 0.1094, 0.508, 0.1973, 0.5081, 0.1092, 0.5438, 0.1938, 0.5081, 0.1092, 0.508, 0.1973, 0.5081, 0.1092, 0.5438, 0.1938, 0.5275, 0.1092, 0.5747, 0.1906, 0.5275, 0.1092, 0.5438, 0.1938, 0.5275, 0.1092, 0.5747, 0.1906, 0.542, 0.1092, 0.05742, 0.07295, 0.06272, 0.175, 0.04135, 0.07295, 0.06272, 0.175, 0.05742, 0.07295, 0.09919, 0.1712, 0.04812, 0.2369, 0.06272, 0.175, 0.07496, 0.2343, 0.06272, 0.175, 0.04812, 0.2369, 0.02276, 0.179, 0.5318, 0.2745, 0.4742, 0.2182, 0.4919, 0.2745, 0.4742, 0.2182, 0.5318, 0.2745, 0.508, 0.1973, 0.5598, 0.2717, 0.508, 0.1973, 0.5318, 0.2745, 0.508, 0.1973, 0.5598, 0.2717, 0.5438, 0.1938, 0.09906, 0.2318, 0.1291, 0.1508, 0.1383, 0.2288, 0.1291, 0.1508, 0.09906, 0.2318, 0.09919, 0.1712, 0.584, 0.2692, 0.5438, 0.1938, 0.5598, 0.2717, 0.5438, 0.1938, 0.584, 0.2692, 0.5747, 0.1906, 0.07496, 0.2343, 0.09919, 0.1712, 0.09906, 0.2318, 0.09919, 0.1712, 0.07496, 0.2343, 0.06272, 0.175, 0.05187, 0.2548, 0.07496, 0.2343, 0.07871, 0.2522, 0.07496, 0.2343, 0.05187, 0.2548, 0.04812, 0.2369, 0.5356, 0.2925, 0.4919, 0.2745, 0.4978, 0.2925, 0.4919, 0.2745, 0.5356, 0.2925, 0.5318, 0.2745, 0.5636, 0.2897, 0.5318, 0.2745, 0.5356, 0.2925, 0.5318, 0.2745, 0.5636, 0.2897, 0.5598, 0.2717, 0.5878, 0.2872, 0.5598, 0.2717, 0.5636, 0.2897, 0.5598, 0.2717, 0.5878, 0.2872, 0.584, 0.2692, 0.1028, 0.2496, 0.1383, 0.2288, 0.1421, 0.2466, 0.1383, 0.2288, 0.1028, 0.2496, 0.09906, 0.2318, 0.07871, 0.2522, 0.09906, 0.2318, 0.1028, 0.2496, 0.09906, 0.2318, 0.07871, 0.2522, 0.07496, 0.2343, 0.05231, 0.3061, 0.07871, 0.2522, 0.09921, 0.3017, 0.07871, 0.2522, 0.05231, 0.3061, 0.05187, 0.2548, 0.5361, 0.3442, 0.4978, 0.2925, 0.4958, 0.3467, 0.4978, 0.2925, 0.5361, 0.3442, 0.5356, 0.2925, 0.5842, 0.3393, 0.5356, 0.2925, 0.5361, 0.3442, 0.5356, 0.2925, 0.5842, 0.3393, 0.5636, 0.2897, 0.615, 0.339, 0.5636, 0.2897, 0.5842, 0.3393, 0.5636, 0.2897, 0.615, 0.339, 0.5878, 0.2872, 0.1421, 0.2466, 0.147, 0.2986, 0.1283, 0.299, 0.1421, 0.2466, 0.1283, 0.299, 0.1028, 0.2496, 0.09921, 0.3017, 0.1028, 0.2496, 0.1283, 0.299, 0.1028, 0.2496, 0.09921, 0.3017, 0.07871, 0.2522, 0.5548, 0.4618, 0.4958, 0.3467, 0.513, 0.4645, 0.4958, 0.3467, 0.5548, 0.4618, 0.5361, 0.3442, 0.5986, 0.4506, 0.5361, 0.3442, 0.5548, 0.4618, 0.5361, 0.3442, 0.5986, 0.4506, 0.5842, 0.3393, 0.1053, 0.4164, 0.1283, 0.299, 0.149, 0.4125, 0.1283, 0.299, 0.1053, 0.4164, 0.09921, 0.3017, 0.1053, 0.4164, 0.06961, 0.4614, 0.06393, 0.4206, 0.06961, 0.4614, 0.1053, 0.4164, 0.1075, 0.4631, 0.5661, 0.5021, 0.513, 0.4645, 0.5285, 0.5021, 0.513, 0.4645, 0.5661, 0.5021, 0.5548, 0.4618, 0.5989, 0.4954, 0.5548, 0.4618, 0.5661, 0.5021, 0.5548, 0.4618, 0.5989, 0.4954, 0.5986, 0.4506, 0.6343, 0.4954, 0.5986, 0.4506, 0.5989, 0.4954, 0.5986, 0.4506, 0.6343, 0.4954, 0.6343, 0.4472, 0.149, 0.4125, 0.1075, 0.4631, 0.1053, 0.4164, 0.1075, 0.4631, 0.149, 0.4125, 0.149, 0.4633, 0.09921, 0.3017, 0.06393, 0.4206, 0.05231, 0.3061, 0.06393, 0.4206, 0.09921, 0.3017, 0.1053, 0.4164, 0.07108, 0.4937, 0.1075, 0.4631, 0.1067, 0.4952, 0.1075, 0.4631, 0.07108, 0.4937, 0.06961, 0.4614, 0.5676, 0.5346, 0.5285, 0.5021, 0.5316, 0.5346, 0.5285, 0.5021, 0.5676, 0.5346, 0.5661, 0.5021, 0.5965, 0.5346, 0.5661, 0.5021, 0.5676, 0.5346, 0.5661, 0.5021, 0.5965, 0.5346, 0.5989, 0.4954, 0.6343, 0.5346, 0.5989, 0.4954, 0.5965, 0.5346, 0.5989, 0.4954, 0.6343, 0.5346, 0.6343, 0.4954, 0.1067, 0.4952, 0.149, 0.4633, 0.149, 0.4953, 0.149, 0.4633, 0.1067, 0.4952, 0.1075, 0.4631, 0.06797, 0.5304, 0.1067, 0.4952, 0.1113, 0.5321, 0.1067, 0.4952, 0.06797, 0.5304, 0.07108, 0.4937, 0.5645, 0.5716, 0.5316, 0.5346, 0.5498, 0.5716, 0.5316, 0.5346, 0.5645, 0.5716, 0.5676, 0.5346, 0.5932, 0.5716, 0.5676, 0.5346, 0.5645, 0.5716, 0.5676, 0.5346, 0.5932, 0.5716, 0.5965, 0.5346, 0.6343, 0.5816, 0.5965, 0.5346, 0.5932, 0.5716, 0.5965, 0.5346, 0.6343, 0.5816, 0.6343, 0.5346, 0.1113, 0.5321, 0.149, 0.4953, 0.149, 0.5372, 0.149, 0.4953, 0.1113, 0.5321, 0.1067, 0.4952, 0.06733, 0.5624, 0.1113, 0.5321, 0.05425, 0.5966, 0.1113, 0.5321, 0.06733, 0.5624, 0.06797, 0.5304, 0.5356, 0.6377, 0.5498, 0.5716, 0.5496, 0.6051, 0.5498, 0.5716, 0.5356, 0.6377, 0.5645, 0.5716, 0.584, 0.6165, 0.5645, 0.5716, 0.5356, 0.6377, 0.5645, 0.5716, 0.584, 0.6165, 0.5932, 0.5716, 0.6343, 0.624, 0.5932, 0.5716, 0.584, 0.6165, 0.5932, 0.5716, 0.6343, 0.624, 0.6343, 0.5816, 0.05425, 0.5966, 0.149, 0.5372, 0.149, 0.577, 0.149, 0.5372, 0.05425, 0.5966, 0.1113, 0.5321, 0.3204, 0.4607, 0.3673, 0.4426, 0.3089, 0.4432, 0.5813, 0.679, 0.5356, 0.6377, 0.5462, 0.6779, 0.5356, 0.6377, 0.5813, 0.679, 0.5835, 0.6293, 0.6343, 0.6372, 0.584, 0.6165, 0.5835, 0.6293, 0.584, 0.6165, 0.6343, 0.6372, 0.6343, 0.624, 0.5835, 0.6293, 0.6343, 0.6789, 0.6343, 0.6372, 0.6343, 0.6789, 0.5835, 0.6293, 0.5813, 0.679, 0.06235, 0.6381, 0.149, 0.577, 0.149, 0.6349, 0.149, 0.577, 0.06235, 0.6381, 0.05425, 0.5966, 0.06899, 0.6765, 0.06235, 0.6381, 0.1195, 0.6806, 0.553, 0.7449, 0.6075, 0.7275, 0.5462, 0.6779, 0.6355, 0.7237, 0.5462, 0.6779, 0.6075, 0.7275, 0.5462, 0.6779, 0.6355, 0.7237, 0.5813, 0.679, 0.5813, 0.679, 0.6355, 0.7237, 0.6343, 0.6789, 0.1195, 0.6806, 0.149, 0.6349, 0.1471, 0.6769, 0.4743, 0.7044, 0.5211, 0.7198, 0.4963, 0.6941, 0.5211, 0.7198, 0.4743, 0.7044, 0.4798, 0.7438, 0.4447, 0.7177, 0.4798, 0.7438, 0.4743, 0.7044, 0.5356, 0.6377, 0.5193, 0.6634, 0.5462, 0.6779, 0.4963, 0.6941, 0.5462, 0.6779, 0.5193, 0.6634, 0.5462, 0.6779, 0.4963, 0.6941, 0.5211, 0.7198, 0.3654, 0.6652, 0.4447, 0.7177, 0.3972, 0.6573, 0.4447, 0.7177, 0.3654, 0.6652, 0.395, 0.7384, 0.5142, 0.5762, 0.5496, 0.6051, 0.531, 0.5624, 0.5496, 0.6051, 0.5142, 0.5762, 0.5356, 0.6377, 0.4331, 0.6421, 0.4963, 0.6941, 0.4678, 0.6256, 0.4963, 0.6941, 0.4331, 0.6421, 0.4743, 0.7044, 0.3972, 0.6573, 0.4743, 0.7044, 0.4331, 0.6421, 0.4743, 0.7044, 0.3972, 0.6573, 0.4447, 0.7177, 0.4868, 0.6025, 0.5356, 0.6377, 0.5142, 0.5762, 0.5356, 0.6377, 0.4868, 0.6025, 0.5193, 0.6634, 0.4678, 0.6256, 0.5193, 0.6634, 0.4868, 0.6025, 0.5193, 0.6634, 0.4678, 0.6256, 0.4963, 0.6941, 0.3565, 0.6444, 0.3972, 0.6573, 0.3804, 0.6335, 0.3972, 0.6573, 0.3565, 0.6444, 0.3654, 0.6652, 0.4137, 0.6204, 0.4678, 0.6256, 0.4556, 0.6035, 0.4678, 0.6256, 0.4137, 0.6204, 0.4331, 0.6421, 0.3804, 0.6335, 0.4331, 0.6421, 0.4137, 0.6204, 0.4331, 0.6421, 0.3804, 0.6335, 0.3972, 0.6573, 0.4993, 0.5667, 0.531, 0.5624, 0.5156, 0.5458, 0.531, 0.5624, 0.4993, 0.5667, 0.5142, 0.5762, 0.4738, 0.5896, 0.5142, 0.5762, 0.4993, 0.5667, 0.5142, 0.5762, 0.4738, 0.5896, 0.4868, 0.6025, 0.4556, 0.6035, 0.4868, 0.6025, 0.4738, 0.5896, 0.4868, 0.6025, 0.4556, 0.6035, 0.4678, 0.6256, 0.3313, 0.6185, 0.3804, 0.6335, 0.3611, 0.6117, 0.3804, 0.6335, 0.3313, 0.6185, 0.3565, 0.6444, 0.4002, 0.596, 0.4556, 0.6035, 0.4293, 0.586, 0.4556, 0.6035, 0.4002, 0.596, 0.4137, 0.6204, 0.3611, 0.6117, 0.4137, 0.6204, 0.4002, 0.596, 0.4137, 0.6204, 0.3611, 0.6117, 0.3804, 0.6335, 0.4839, 0.5417, 0.5156, 0.5458, 0.5022, 0.5166, 0.5156, 0.5458, 0.4839, 0.5417, 0.4993, 0.5667, 0.4505, 0.5716, 0.4993, 0.5667, 0.4839, 0.5417, 0.4993, 0.5667, 0.4505, 0.5716, 0.4738, 0.5896, 0.4293, 0.586, 0.4738, 0.5896, 0.4505, 0.5716, 0.4738, 0.5896, 0.4293, 0.586, 0.4556, 0.6035, 0.3286, 0.5552, 0.3611, 0.6117, 0.3525, 0.5383, 0.3611, 0.6117, 0.3286, 0.5552, 0.3313, 0.6185, 0.3747, 0.5228, 0.4293, 0.586, 0.4067, 0.5222, 0.4293, 0.586, 0.3747, 0.5228, 0.4002, 0.596, 0.3525, 0.5383, 0.4002, 0.596, 0.3747, 0.5228, 0.4002, 0.596, 0.3525, 0.5383, 0.3611, 0.6117, 0.4378, 0.4943, 0.5022, 0.5166, 0.4517, 0.4763, 0.5022, 0.5166, 0.4378, 0.4943, 0.4839, 0.5417, 0.4214, 0.5089, 0.4839, 0.5417, 0.4378, 0.4943, 0.4839, 0.5417, 0.4214, 0.5089, 0.4505, 0.5716, 0.4067, 0.5222, 0.4505, 0.5716, 0.4214, 0.5089, 0.4505, 0.5716, 0.4067, 0.5222, 0.4293, 0.586, 0.268, 0.5312, 0.3525, 0.5383, 0.3247, 0.4971, 0.3525, 0.5383, 0.268, 0.5312, 0.3286, 0.5552, 0.351, 0.4923, 0.4067, 0.5222, 0.393, 0.4892, 0.4067, 0.5222, 0.351, 0.4923, 0.3747, 0.5228, 0.3247, 0.4971, 0.3747, 0.5228, 0.351, 0.4923, 0.3747, 0.5228, 0.3247, 0.4971, 0.3525, 0.5383, 0.3286, 0.5552, 0.268, 0.5312, 0.3001, 0.5699, 0.393, 0.4892, 0.4378, 0.4943, 0.4175, 0.482, 0.4378, 0.4943, 0.393, 0.4892, 0.4214, 0.5089, 0.4214, 0.5089, 0.393, 0.4892, 0.4067, 0.5222, 0.3204, 0.4607, 0.3247, 0.4971, 0.3673, 0.4426, 0.3247, 0.4971, 0.3204, 0.4607, 0.268, 0.5312, 0.3673, 0.4426, 0.393, 0.4892, 0.3969, 0.4425, 0.393, 0.4892, 0.3673, 0.4426, 0.351, 0.4923, 0.351, 0.4923, 0.3673, 0.4426, 0.3247, 0.4971, 0.3969, 0.4425, 0.4175, 0.482, 0.4148, 0.4414, 0.4175, 0.482, 0.3969, 0.4425, 0.393, 0.4892, 0.5356, 0.6377, 0.5835, 0.6293, 0.584, 0.6165, 0.6355, 0.7237, 0.6075, 0.7275, 0.6212, 0.7561, 0.6355, 0.756, 0.6355, 0.7237, 0.6212, 0.7561, 0.1471, 0.6769, 0.1262, 0.7125, 0.1195, 0.6806, 0.1471, 0.6769, 0.1471, 0.7127, 0.1262, 0.7125, 0.615, 0.339, 0.5986, 0.4506, 0.6343, 0.4472, 0.09919, 0.6935, 0.1262, 0.7125, 0.1119, 0.7199, 0.1262, 0.7125, 0.09919, 0.6935, 0.1195, 0.6806, 0.6075, 0.7275, 0.6014, 0.7673, 0.6212, 0.7561, 0.6014, 0.7673, 0.6075, 0.7275, 0.5886, 0.7406, 0.5211, 0.7198, 0.4798, 0.7438, 0.553, 0.7449, 0.5211, 0.7198, 0.553, 0.7449, 0.5462, 0.6779, 0.149, 0.6349, 0.1195, 0.6806, 0.06235, 0.6381, 0.06899, 0.6765, 0.1195, 0.6806, 0.09919, 0.6935, 0.5886, 0.7406, 0.6075, 0.7275, 0.553, 0.7449, 0.5986, 0.4506, 0.615, 0.339, 0.5842, 0.3393, 0.6355, 0.756, 0.6212, 0.7561, 0.6355, 0.7772, 0.1262, 0.7125, 0.1471, 0.7127, 0.1471, 0.7334, 0.1119, 0.7199, 0.1262, 0.7125, 0.1471, 0.7334, 0.6212, 0.7561, 0.6014, 0.7673, 0.6355, 0.7772, 0.1283, 0.299, 0.1699, 0.2986, 0.149, 0.4125, 0.6566, 0.2014, 0.615, 0.339, 0.6562, 0.3391, 0.615, 0.339, 0.6566, 0.2014, 0.6147, 0.2018, 0.8383, 0.01291, 0.6896, 0.01245, 0.6896, 0.01245, 0.6896, 0.01245, 0.7917, 0.01283, 0.8383, 0.01291, 0.2285, 0.05128, 0.1629, 0.05027, 0.1629, 0.01099, 0.1629, 0.01099, 0.2285, 0.01199, 0.2285, 0.05128, 0.2851, 0.05128, 0.2285, 0.05128, 0.2285, 0.01199, 0.2285, 0.01199, 0.2851, 0.01199, 0.2851, 0.05128, 0.7917, 0.07774, 0.8383, 0.07795, 0.8383, 0.01291, 0.8383, 0.01291, 0.7917, 0.01283, 0.7917, 0.07774, 0.7132, 0.04825, 0.7673, 0.04825, 0.7673, 0.01259, 0.7673, 0.01259, 0.7132, 0.01259, 0.7132, 0.04825, 0.7132, 0.01259, 0.7673, 0.01259, 0.7917, 0.01283, 0.7917, 0.01283, 0.6896, 0.01245, 0.7132, 0.01259, 0.7132, 0.04825, 0.7132, 0.01259, 0.6896, 0.01245, 0.6896, 0.01245, 0.6896, 0.07832, 0.7132, 0.04825, 0.7673, 0.04825, 0.7132, 0.04825, 0.6896, 0.07832, 0.6896, 0.07832, 0.7917, 0.07774, 0.7673, 0.04825, 0.7673, 0.01259, 0.7673, 0.04825, 0.7917, 0.07774, 0.7917, 0.07774, 0.7917, 0.01283, 0.7673, 0.01259, 0.2405, 0.07295, 0.1988, 0.06991, 0.1629, 0.05027, 0.1629, 0.05027, 0.2285, 0.05128, 0.2405, 0.07295, 0.2285, 0.05128, 0.2851, 0.05128, 0.2732, 0.07295, 0.2285, 0.05128, 0.2732, 0.07295, 0.2566, 0.07295, 0.2285, 0.05128, 0.2566, 0.07295, 0.2405, 0.07295, 0.7605, 0.1092, 0.7931, 0.108, 0.8383, 0.07795, 0.8383, 0.07795, 0.7917, 0.07774, 0.7605, 0.1092, 0.7411, 0.1092, 0.7605, 0.1092, 0.7917, 0.07774, 0.7917, 0.07774, 0.6896, 0.07832, 0.7266, 0.1092, 0.7411, 0.1092, 0.7917, 0.07774, 0.7266, 0.1092, 0.1988, 0.1712, 0.1664, 0.1508, 0.1988, 0.06991, 0.1988, 0.06991, 0.2405, 0.07295, 0.1988, 0.1712, 0.2752, 0.179, 0.2352, 0.175, 0.2566, 0.07295, 0.2566, 0.07295, 0.2732, 0.07295, 0.2752, 0.179, 0.7606, 0.1973, 0.8005, 0.2195, 0.7931, 0.108, 0.7931, 0.108, 0.7605, 0.1092, 0.7606, 0.1973, 0.7249, 0.1938, 0.7606, 0.1973, 0.7605, 0.1092, 0.7605, 0.1092, 0.7411, 0.1092, 0.7249, 0.1938, 0.694, 0.1906, 0.7249, 0.1938, 0.7411, 0.1092, 0.7411, 0.1092, 0.7266, 0.1092, 0.694, 0.1906, 0.2405, 0.07295, 0.2566, 0.07295, 0.2352, 0.175, 0.2352, 0.175, 0.1988, 0.1712, 0.2405, 0.07295, 0.2498, 0.2369, 0.223, 0.2343, 0.2352, 0.175, 0.2352, 0.175, 0.2752, 0.179, 0.2498, 0.2369, 0.7368, 0.2745, 0.7767, 0.2745, 0.8005, 0.2195, 0.8005, 0.2195, 0.7606, 0.1973, 0.7368, 0.2745, 0.7088, 0.2717, 0.7368, 0.2745, 0.7606, 0.1973, 0.7606, 0.1973, 0.7249, 0.1938, 0.7088, 0.2717, 0.1989, 0.2318, 0.1572, 0.2288, 0.1664, 0.1508, 0.1664, 0.1508, 0.1988, 0.1712, 0.1989, 0.2318, 0.6846, 0.2692, 0.7088, 0.2717, 0.7249, 0.1938, 0.7249, 0.1938, 0.694, 0.1906, 0.6846, 0.2692, 0.223, 0.2343, 0.1989, 0.2318, 0.1988, 0.1712, 0.1988, 0.1712, 0.2352, 0.175, 0.223, 0.2343, 0.2461, 0.2548, 0.2192, 0.2522, 0.223, 0.2343, 0.223, 0.2343, 0.2498, 0.2369, 0.2461, 0.2548, 0.733, 0.2925, 0.7709, 0.2925, 0.7767, 0.2745, 0.7767, 0.2745, 0.7368, 0.2745, 0.733, 0.2925, 0.705, 0.2897, 0.733, 0.2925, 0.7368, 0.2745, 0.7368, 0.2745, 0.7088, 0.2717, 0.705, 0.2897, 0.6808, 0.2872, 0.705, 0.2897, 0.7088, 0.2717, 0.7088, 0.2717, 0.6846, 0.2692, 0.6808, 0.2872, 0.1951, 0.2496, 0.1534, 0.2466, 0.1572, 0.2288, 0.1572, 0.2288, 0.1989, 0.2318, 0.1951, 0.2496, 0.2192, 0.2522, 0.1951, 0.2496, 0.1989, 0.2318, 0.1989, 0.2318, 0.223, 0.2343, 0.2192, 0.2522, 0.2456, 0.3061, 0.1987, 0.3017, 0.2192, 0.2522, 0.2192, 0.2522, 0.2461, 0.2548, 0.2456, 0.3061, 0.7326, 0.3442, 0.774, 0.3503, 0.7709, 0.2925, 0.7709, 0.2925, 0.733, 0.2925, 0.7326, 0.3442, 0.6844, 0.3393, 0.7326, 0.3442, 0.733, 0.2925, 0.733, 0.2925, 0.705, 0.2897, 0.6844, 0.3393, 0.6562, 0.3391, 0.6844, 0.3393, 0.705, 0.2897, 0.705, 0.2897, 0.6808, 0.2872, 0.6562, 0.3391, 0.1699, 0.2986, 0.1474, 0.2987, 0.1534, 0.2466, 0.1534, 0.2466, 0.1951, 0.2496, 0.1699, 0.2986, 0.1987, 0.3017, 0.1699, 0.2986, 0.1951, 0.2496, 0.1951, 0.2496, 0.2192, 0.2522, 0.1987, 0.3017, 0.7139, 0.4618, 0.7557, 0.4682, 0.774, 0.3503, 0.774, 0.3503, 0.7326, 0.3442, 0.7139, 0.4618, 0.67, 0.4506, 0.7139, 0.4618, 0.7326, 0.3442, 0.7326, 0.3442, 0.6844, 0.3393, 0.67, 0.4506, 0.1926, 0.4164, 0.149, 0.4125, 0.1699, 0.2986, 0.1699, 0.2986, 0.1987, 0.3017, 0.1926, 0.4164, 0.1926, 0.4164, 0.2353, 0.4218, 0.2296, 0.4626, 0.2296, 0.4626, 0.1905, 0.4631, 0.1926, 0.4164, 0.7025, 0.5021, 0.7401, 0.5058, 0.7557, 0.4682, 0.7557, 0.4682, 0.7139, 0.4618, 0.7025, 0.5021, 0.6697, 0.4954, 0.7025, 0.5021, 0.7139, 0.4618, 0.7139, 0.4618, 0.67, 0.4506, 0.6697, 0.4954, 0.6343, 0.4954, 0.6697, 0.4954, 0.67, 0.4506, 0.67, 0.4506, 0.6343, 0.4472, 0.6343, 0.4954, 0.149, 0.4125, 0.1926, 0.4164, 0.1905, 0.4631, 0.1905, 0.4631, 0.149, 0.4633, 0.149, 0.4125, 0.1987, 0.3017, 0.2456, 0.3061, 0.2353, 0.4218, 0.2353, 0.4218, 0.1926, 0.4164, 0.1987, 0.3017, 0.2281, 0.4949, 0.1912, 0.4952, 0.1905, 0.4631, 0.1905, 0.4631, 0.2296, 0.4626, 0.2281, 0.4949, 0.701, 0.5346, 0.7358, 0.5346, 0.7401, 0.5058, 0.7401, 0.5058, 0.7025, 0.5021, 0.701, 0.5346, 0.6721, 0.5346, 0.701, 0.5346, 0.7025, 0.5021, 0.7025, 0.5021, 0.6697, 0.4954, 0.6721, 0.5346, 0.6343, 0.5346, 0.6721, 0.5346, 0.6697, 0.4954, 0.6697, 0.4954, 0.6343, 0.4954, 0.6343, 0.5346, 0.1912, 0.4952, 0.149, 0.4953, 0.149, 0.4633, 0.149, 0.4633, 0.1905, 0.4631, 0.1912, 0.4952, 0.2312, 0.5316, 0.1866, 0.5321, 0.1912, 0.4952, 0.1912, 0.4952, 0.2281, 0.4949, 0.2312, 0.5316, 0.7042, 0.5716, 0.7188, 0.5716, 0.7358, 0.5346, 0.7358, 0.5346, 0.701, 0.5346, 0.7042, 0.5716, 0.6755, 0.5716, 0.7042, 0.5716, 0.701, 0.5346, 0.701, 0.5346, 0.6721, 0.5346, 0.6755, 0.5716, 0.6343, 0.5816, 0.6755, 0.5716, 0.6721, 0.5346, 0.6721, 0.5346, 0.6343, 0.5346, 0.6343, 0.5816, 0.1866, 0.5321, 0.149, 0.5372, 0.149, 0.4953, 0.149, 0.4953, 0.1912, 0.4952, 0.1866, 0.5321, 0.2306, 0.5624, 0.2437, 0.5966, 0.1866, 0.5321, 0.1866, 0.5321, 0.2312, 0.5316, 0.2306, 0.5624, 0.733, 0.6377, 0.7191, 0.6039, 0.7188, 0.5716, 0.7188, 0.5716, 0.7042, 0.5716, 0.733, 0.6377, 0.6846, 0.6165, 0.733, 0.6377, 0.7042, 0.5716, 0.7042, 0.5716, 0.6755, 0.5716, 0.6846, 0.6165, 0.6343, 0.624, 0.6846, 0.6165, 0.6755, 0.5716, 0.6755, 0.5716, 0.6343, 0.5816, 0.6343, 0.624, 0.2437, 0.5966, 0.149, 0.577, 0.149, 0.5372, 0.149, 0.5372, 0.1866, 0.5321, 0.2437, 0.5966, 0.9543, 0.4687, 0.9729, 0.455, 0.9089, 0.4426, 0.6873, 0.679, 0.7224, 0.6779, 0.733, 0.6377, 0.733, 0.6377, 0.6851, 0.6293, 0.6873, 0.679, 0.6343, 0.6372, 0.6851, 0.6293, 0.6846, 0.6165, 0.6846, 0.6165, 0.6343, 0.624, 0.6343, 0.6372, 0.6851, 0.6293, 0.6343, 0.6372, 0.6343, 0.6789, 0.6343, 0.6789, 0.6873, 0.679, 0.6851, 0.6293, 0.2356, 0.6381, 0.149, 0.6349, 0.149, 0.577, 0.149, 0.577, 0.2437, 0.5966, 0.2356, 0.6381, 0.2265, 0.6765, 0.1747, 0.6806, 0.2356, 0.6381, 0.7208, 0.7481, 0.7224, 0.6779, 0.6636, 0.7275, 0.6355, 0.7237, 0.6636, 0.7275, 0.7224, 0.6779, 0.7224, 0.6779, 0.6873, 0.679, 0.6355, 0.7237, 0.6873, 0.679, 0.6343, 0.6789, 0.6355, 0.7237, 0.1747, 0.6806, 0.1471, 0.6769, 0.149, 0.6349, 0.8041, 0.7064, 0.7735, 0.6953, 0.7527, 0.725, 0.7527, 0.725, 0.8043, 0.7513, 0.8041, 0.7064, 0.8499, 0.718, 0.8041, 0.7064, 0.8043, 0.7513, 0.733, 0.6377, 0.7224, 0.6779, 0.7494, 0.6634, 0.7735, 0.6953, 0.7494, 0.6634, 0.7224, 0.6779, 0.7224, 0.6779, 0.7527, 0.725, 0.7735, 0.6953, 0.9141, 0.6707, 0.8671, 0.6632, 0.8499, 0.718, 0.8499, 0.718, 0.9002, 0.7386, 0.9141, 0.6707, 0.7544, 0.5762, 0.7327, 0.5636, 0.7191, 0.6039, 0.7191, 0.6039, 0.733, 0.6377, 0.7544, 0.5762, 0.8386, 0.6431, 0.802, 0.6269, 0.7735, 0.6953, 0.7735, 0.6953, 0.8041, 0.7064, 0.8386, 0.6431, 0.8671, 0.6632, 0.8386, 0.6431, 0.8041, 0.7064, 0.8041, 0.7064, 0.8499, 0.718, 0.8671, 0.6632, 0.7818, 0.6025, 0.7544, 0.5762, 0.733, 0.6377, 0.733, 0.6377, 0.7494, 0.6634, 0.7818, 0.6025, 0.802, 0.6269, 0.7818, 0.6025, 0.7494, 0.6634, 0.7494, 0.6634, 0.7735, 0.6953, 0.802, 0.6269, 0.9283, 0.6497, 0.897, 0.6408, 0.8671, 0.6632, 0.8671, 0.6632, 0.9141, 0.6707, 0.9283, 0.6497, 0.8553, 0.6228, 0.8143, 0.6047, 0.802, 0.6269, 0.802, 0.6269, 0.8386, 0.6431, 0.8553, 0.6228, 0.897, 0.6408, 0.8553, 0.6228, 0.8386, 0.6431, 0.8386, 0.6431, 0.8671, 0.6632, 0.897, 0.6408, 0.7693, 0.5667, 0.7481, 0.5471, 0.7327, 0.5636, 0.7327, 0.5636, 0.7544, 0.5762, 0.7693, 0.5667, 0.7948, 0.5896, 0.7693, 0.5667, 0.7544, 0.5762, 0.7544, 0.5762, 0.7818, 0.6025, 0.7948, 0.5896, 0.8143, 0.6047, 0.7948, 0.5896, 0.7818, 0.6025, 0.7818, 0.6025, 0.802, 0.6269, 0.8143, 0.6047, 0.9468, 0.6113, 0.9095, 0.6164, 0.897, 0.6408, 0.897, 0.6408, 0.9283, 0.6497, 0.9468, 0.6113, 0.8737, 0.6019, 0.8387, 0.5891, 0.8143, 0.6047, 0.8143, 0.6047, 0.8553, 0.6228, 0.8737, 0.6019, 0.9095, 0.6164, 0.8737, 0.6019, 0.8553, 0.6228, 0.8553, 0.6228, 0.897, 0.6408, 0.9095, 0.6164, 0.7847, 0.5417, 0.7615, 0.5178, 0.7481, 0.5471, 0.7481, 0.5471, 0.7693, 0.5667, 0.7847, 0.5417, 0.8181, 0.5716, 0.7847, 0.5417, 0.7693, 0.5667, 0.7693, 0.5667, 0.7948, 0.5896, 0.8181, 0.5716, 0.8387, 0.5891, 0.8181, 0.5716, 0.7948, 0.5896, 0.7948, 0.5896, 0.8143, 0.6047, 0.8387, 0.5891, 0.9397, 0.5515, 0.9143, 0.5307, 0.9095, 0.6164, 0.9095, 0.6164, 0.9468, 0.6113, 0.9397, 0.5515, 0.8883, 0.5208, 0.8632, 0.5234, 0.8387, 0.5891, 0.8387, 0.5891, 0.8737, 0.6019, 0.8883, 0.5208, 0.9143, 0.5307, 0.8883, 0.5208, 0.8737, 0.6019, 0.8737, 0.6019, 0.9095, 0.6164, 0.9143, 0.5307, 0.8309, 0.4943, 0.812, 0.4795, 0.7615, 0.5178, 0.7615, 0.5178, 0.7847, 0.5417, 0.8309, 0.4943, 0.8472, 0.5089, 0.8309, 0.4943, 0.7847, 0.5417, 0.7847, 0.5417, 0.8181, 0.5716, 0.8472, 0.5089, 0.8632, 0.5234, 0.8472, 0.5089, 0.8181, 0.5716, 0.8181, 0.5716, 0.8387, 0.5891, 0.8632, 0.5234, 0.9884, 0.5413, 0.9412, 0.5051, 0.9143, 0.5307, 0.9143, 0.5307, 0.9397, 0.5515, 0.9884, 0.5413, 0.9195, 0.4942, 0.8756, 0.4892, 0.8632, 0.5234, 0.8632, 0.5234, 0.8883, 0.5208, 0.9195, 0.4942, 0.9412, 0.5051, 0.9195, 0.4942, 0.8883, 0.5208, 0.8883, 0.5208, 0.9143, 0.5307, 0.9412, 0.5051, 0.9397, 0.5515, 0.964, 0.5674, 0.9884, 0.5413, 0.8756, 0.4892, 0.8511, 0.482, 0.8309, 0.4943, 0.8309, 0.4943, 0.8472, 0.5089, 0.8756, 0.4892, 0.8472, 0.5089, 0.8632, 0.5234, 0.8756, 0.4892, 0.9543, 0.4687, 0.9089, 0.4426, 0.9412, 0.5051, 0.9412, 0.5051, 0.9884, 0.5413, 0.9543, 0.4687, 0.9089, 0.4426, 0.8718, 0.4425, 0.8756, 0.4892, 0.8756, 0.4892, 0.9195, 0.4942, 0.9089, 0.4426, 0.9195, 0.4942, 0.9412, 0.5051, 0.9089, 0.4426, 0.8718, 0.4425, 0.8538, 0.4414, 0.8511, 0.482, 0.8511, 0.482, 0.8756, 0.4892, 0.8718, 0.4425, 0.733, 0.6377, 0.6846, 0.6165, 0.6851, 0.6293, 0.6355, 0.7237, 0.6499, 0.7561, 0.6636, 0.7275, 0.6355, 0.756, 0.6499, 0.7561, 0.6355, 0.7237, 0.1471, 0.6769, 0.1747, 0.6806, 0.168, 0.7125, 0.1471, 0.6769, 0.168, 0.7125, 0.1471, 0.7127, 0.6562, 0.3391, 0.6343, 0.4472, 0.67, 0.4506, 0.1926, 0.6935, 0.1798, 0.7199, 0.168, 0.7125, 0.168, 0.7125, 0.1747, 0.6806, 0.1926, 0.6935, 0.6636, 0.7275, 0.6499, 0.7561, 0.6709, 0.7685, 0.6709, 0.7685, 0.6837, 0.7418, 0.6636, 0.7275, 0.7527, 0.725, 0.7208, 0.7481, 0.8043, 0.7513, 0.7527, 0.725, 0.7224, 0.6779, 0.7208, 0.7481, 0.149, 0.6349, 0.2356, 0.6381, 0.1747, 0.6806, 0.2265, 0.6765, 0.1926, 0.6935, 0.1747, 0.6806, 0.6837, 0.7418, 0.7208, 0.7481, 0.6636, 0.7275, 0.67, 0.4506, 0.6844, 0.3393, 0.6562, 0.3391, 0.6562, 0.3391, 0.615, 0.339, 0.6343, 0.4472, 0.6355, 0.756, 0.6355, 0.7772, 0.6499, 0.7561, 0.168, 0.7125, 0.1471, 0.7334, 0.1471, 0.7127, 0.1798, 0.7199, 0.1471, 0.7334, 0.168, 0.7125, 0.6499, 0.7561, 0.6355, 0.7772, 0.6709, 0.7685, 0.2744, 0.3877, 0.3712, 0.4258, 0.3212, 0.3885, 0.8948, 0.4203, 0.8599, 0.3909, 0.893, 0.3913, 0.8174, 0.2537, 0.893, 0.2288, 0.8523, 0.2646, 0.3712, 0.225, 0.3712, 0.1997, 0.3383, 0.2369, 0.8523, 0.2646, 0.893, 0.2288, 0.893, 0.2634, 0.8036, 0.3392, 0.8523, 0.2646, 0.8498, 0.3377, 0.8523, 0.2646, 0.8036, 0.3392, 0.8119, 0.2888, 0.2744, 0.2893, 0.2645, 0.3377, 0.3167, 0.3384, 0.3273, 0.2882, 0.3712, 0.3364, 0.3606, 0.2879, 0.3712, 0.3364, 0.3273, 0.2882, 0.3167, 0.3384, 0.8498, 0.3377, 0.893, 0.2634, 0.893, 0.3339, 0.893, 0.2634, 0.8498, 0.3377, 0.8523, 0.2646, 0.8252, 0.3911, 0.8498, 0.3377, 0.8599, 0.3909, 0.8498, 0.3377, 0.8252, 0.3911, 0.8036, 0.3392, 0.3212, 0.3885, 0.2645, 0.3377, 0.2744, 0.3877, 0.2645, 0.3377, 0.3212, 0.3885, 0.3167, 0.3384, 0.3712, 0.3893, 0.3167, 0.3384, 0.3212, 0.3885, 0.3167, 0.3384, 0.3712, 0.3893, 0.3712, 0.3364, 0.893, 0.3339, 0.8599, 0.3909, 0.8498, 0.3377, 0.8599, 0.3909, 0.893, 0.3339, 0.893, 0.3913, 0.3712, 0.3364, 0.3712, 0.2878, 0.3606, 0.2879, 0.3712, 0.2878, 0.3712, 0.2784, 0.3606, 0.2879, 0.3606, 0.2879, 0.3383, 0.2369, 0.3273, 0.2882, 0.3383, 0.2369, 0.3712, 0.2784, 0.3712, 0.225, 0.3606, 0.2879, 0.3712, 0.2784, 0.3383, 0.2369, 0.3712, 0.3893, 0.3212, 0.3885, 0.3712, 0.4258, 0.8948, 0.4203, 0.8252, 0.3911, 0.8599, 0.3909, 0.3273, 0.2882, 0.2744, 0.2893, 0.3167, 0.3384, 0.8523, 0.2646, 0.8119, 0.2888, 0.8174, 0.2537, 0.3383, 0.2369, 0.2744, 0.2893, 0.3273, 0.2882, 0.2865, 0.2558, 0.2744, 0.2893, 0.3383, 0.2369, 0.3383, 0.2369, 0.3712, 0.1997, 0.2865, 0.2558, 0.4679, 0.3877, 0.4212, 0.3885, 0.3712, 0.4258, 0.8948, 0.4203, 0.893, 0.3913, 0.926, 0.3909, 0.9686, 0.2537, 0.9337, 0.2646, 0.893, 0.2288, 0.3712, 0.225, 0.4022, 0.2369, 0.3712, 0.1997, 0.9337, 0.2646, 0.893, 0.2634, 0.893, 0.2288, 0.9824, 0.3392, 0.9362, 0.3377, 0.9337, 0.2646, 0.9337, 0.2646, 0.9741, 0.2888, 0.9824, 0.3392, 0.4679, 0.2893, 0.4256, 0.3384, 0.4778, 0.3377, 0.415, 0.2882, 0.3818, 0.2879, 0.3712, 0.3364, 0.3712, 0.3364, 0.4256, 0.3384, 0.415, 0.2882, 0.9362, 0.3377, 0.893, 0.3339, 0.893, 0.2634, 0.893, 0.2634, 0.9337, 0.2646, 0.9362, 0.3377, 0.9608, 0.3911, 0.926, 0.3909, 0.9362, 0.3377, 0.9362, 0.3377, 0.9824, 0.3392, 0.9608, 0.3911, 0.4212, 0.3885, 0.4679, 0.3877, 0.4778, 0.3377, 0.4778, 0.3377, 0.4256, 0.3384, 0.4212, 0.3885, 0.3712, 0.3893, 0.4212, 0.3885, 0.4256, 0.3384, 0.4256, 0.3384, 0.3712, 0.3364, 0.3712, 0.3893, 0.893, 0.3339, 0.9362, 0.3377, 0.926, 0.3909, 0.926, 0.3909, 0.893, 0.3913, 0.893, 0.3339, 0.3712, 0.3364, 0.3818, 0.2879, 0.3712, 0.2878, 0.3712, 0.2878, 0.3818, 0.2879, 0.3712, 0.2784, 0.3818, 0.2879, 0.415, 0.2882, 0.4022, 0.2369, 0.4022, 0.2369, 0.3712, 0.225, 0.3712, 0.2784, 0.3818, 0.2879, 0.4022, 0.2369, 0.3712, 0.2784, 0.3712, 0.3893, 0.3712, 0.4258, 0.4212, 0.3885, 0.8948, 0.4203, 0.926, 0.3909, 0.9608, 0.3911, 0.415, 0.2882, 0.4256, 0.3384, 0.4679, 0.2893, 0.9337, 0.2646, 0.9686, 0.2537, 0.9741, 0.2888, 0.4022, 0.2369, 0.415, 0.2882, 0.4679, 0.2893, 0.4558, 0.2558, 0.4022, 0.2369, 0.4679, 0.2893, 0.4022, 0.2369, 0.4558, 0.2558, 0.3712, 0.1997, 0.1396, 0.3107, 0.1905, 0.334, 0.1401, 0.3289, 0.1396, 0.3107, 0.1408, 0.3298, 0.1905, 0.334, 0.1941, 0.3165, 0.1396, 0.3107, 0.1905, 0.334, 0.1046, 0.3262, 0.1396, 0.3107, 0.1089, 0.3074, 0.1046, 0.3262, 0.1408, 0.3298, 0.1396, 0.3107, 0.1046, 0.3262, 0.1089, 0.3074, 0.06047, 0.3116, 0.0562, 0.3304, 0.1046, 0.3262, 0.06047, 0.3116, 0.104, 0.3249, 0.1089, 0.3074, 0.1396, 0.3107, 0.1401, 0.3289, 0.104, 0.3249, 0.1396, 0.3107, 0.104, 0.3249, 0.06047, 0.3116, 0.1089, 0.3074, 0.104, 0.3249, 0.05563, 0.3292, 0.06047, 0.3116, 0.141, 0.8659, 0.1301, 0.8742, 0.1222, 0.8671, 0.1301, 0.8742, 0.1638, 0.8666, 0.1567, 0.866, 0.147, 0.8276, 0.1664, 0.773, 0.173, 0.8268, 0.1664, 0.773, 0.147, 0.8276, 0.1428, 0.7905, 0.1428, 0.7905, 0.147, 0.8276, 0.1037, 0.8274, 0.173, 0.8268, 0.1862, 0.7901, 0.1824, 0.8244, 0.1862, 0.7901, 0.173, 0.8268, 0.1664, 0.773, 0.141, 0.8659, 0.173, 0.8268, 0.1567, 0.866, 0.173, 0.8268, 0.141, 0.8659, 0.147, 0.8276, 0.1222, 0.8671, 0.147, 0.8276, 0.141, 0.8659, 0.147, 0.8276, 0.1222, 0.8671, 0.1037, 0.8274, 0.09112, 0.8471, 0.1037, 0.8274, 0.1222, 0.8671, 0.1824, 0.8244, 0.1567, 0.866, 0.173, 0.8268, 0.1567, 0.866, 0.1824, 0.8244, 0.1638, 0.8666, 0.09112, 0.8471, 0.1222, 0.8671, 0.1301, 0.8742, 0.1301, 0.8742, 0.141, 0.8659, 0.1567, 0.866, 0.1009, 0.7881, 0.1428, 0.7905, 0.1037, 0.8274, 0.1664, 0.773, 0.1428, 0.7905, 0.1372, 0.7649, 0.08634, 0.7522, 0.1428, 0.7905, 0.1009, 0.7881, 0.1372, 0.7649, 0.1428, 0.7905, 0.08634, 0.7522, 0.1392, 0.8668, 0.13, 0.8744, 0.1205, 0.8681, 0.13, 0.8744, 0.1556, 0.8665, 0.1639, 0.8664, 0.1443, 0.8284, 0.1713, 0.8269, 0.1641, 0.7727, 0.1641, 0.7727, 0.1399, 0.7909, 0.1443, 0.8284, 0.1399, 0.7909, 0.1011, 0.8293, 0.1443, 0.8284, 0.1821, 0.8236, 0.1856, 0.789, 0.1713, 0.8269, 0.1856, 0.789, 0.1641, 0.7727, 0.1713, 0.8269, 0.1392, 0.8668, 0.1556, 0.8665, 0.1713, 0.8269, 0.1713, 0.8269, 0.1443, 0.8284, 0.1392, 0.8668, 0.1205, 0.8681, 0.1392, 0.8668, 0.1443, 0.8284, 0.1443, 0.8284, 0.1011, 0.8293, 0.1205, 0.8681, 0.0904, 0.8475, 0.1205, 0.8681, 0.1011, 0.8293, 0.1821, 0.8236, 0.1713, 0.8269, 0.1556, 0.8665, 0.1556, 0.8665, 0.1639, 0.8664, 0.1821, 0.8236, 0.0904, 0.8475, 0.13, 0.8744, 0.1205, 0.8681, 0.13, 0.8744, 0.1556, 0.8665, 0.1392, 0.8668, 0.09835, 0.7886, 0.1011, 0.8293, 0.1399, 0.7909, 0.1641, 0.7727, 0.1347, 0.7648, 0.1399, 0.7909, 0.08413, 0.7521, 0.09835, 0.7886, 0.1399, 0.7909, 0.1347, 0.7648, 0.08413, 0.7521, 0.1399, 0.7909, 0.1222, 0.8671, 0.1236, 0.8822, 0.09112, 0.8471, 0.0904, 0.8475, 0.1235, 0.8825, 0.1205, 0.8681, 0.1567, 0.866, 0.1638, 0.8666, 0.1236, 0.8822, 0.1639, 0.8664, 0.1556, 0.8665, 0.1235, 0.8825, 0.1222, 0.8671, 0.141, 0.8659, 0.1236, 0.8822, 0.1567, 0.866, 0.1236, 0.8822, 0.141, 0.8659, 0.1392, 0.8668, 0.1205, 0.8681, 0.1235, 0.8825, 0.1392, 0.8668, 0.1235, 0.8825, 0.1556, 0.8665, 0.09092, 0.8102, 0.102, 0.82, 0.09112, 0.8471, 0.102, 0.82, 0.1037, 0.8274, 0.09112, 0.8471, 0.1011, 0.8293, 0.09903, 0.8203, 0.0904, 0.8475, 0.09903, 0.8203, 0.08587, 0.8052, 0.0904, 0.8475, 0.1236, 0.8822, 0.1567, 0.866, 0.176, 0.8702, 0.1236, 0.8822, 0.176, 0.8702, 0.1196, 0.8996, 0.1556, 0.8665, 0.1235, 0.8825, 0.1751, 0.8704, 0.1235, 0.8825, 0.1197, 0.9001, 0.1751, 0.8704, 0.1556, 0.8665, 0.1751, 0.8704, 0.1713, 0.8269, 0.1751, 0.8704, 0.1802, 0.8415, 0.1713, 0.8269, 0.1713, 0.8269, 0.1802, 0.8415, 0.1836, 0.7767, 0.1713, 0.8269, 0.1836, 0.7767, 0.1641, 0.7727, 0.173, 0.8268, 0.1796, 0.8425, 0.176, 0.8702, 0.173, 0.8268, 0.176, 0.8702, 0.1567, 0.866, 0.1664, 0.773, 0.1857, 0.7771, 0.173, 0.8268, 0.1857, 0.7771, 0.1796, 0.8425, 0.173, 0.8268, 0.1743, 0.787, 0.1743, 0.787, 0.17, 0.7813, 0.1743, 0.787, 0.17, 0.7813, 0.17, 0.7813, 0.1626, 0.7807, 0.1726, 0.7942, 0.17, 0.7813, 0.1726, 0.7942, 0.1743, 0.787, 0.17, 0.7813, 0.1726, 0.7942, 0.1626, 0.7807, 0.17, 0.7813, 0.1726, 0.7942, 0.17, 0.7813, 0.1743, 0.787, 0.1726, 0.7942, 0.1726, 0.7942, 0.1743, 0.787, 0.1726, 0.7942, 0.1743, 0.787, 0.1743, 0.787, 0.1626, 0.7807, 0.1626, 0.7807, 0.17, 0.7813, 0.1626, 0.7807, 0.17, 0.7813, 0.17, 0.7813, 0.08623, 0.8416, 0.08623, 0.8416, 0.08161, 0.8353, 0.08623, 0.8416, 0.08161, 0.8353, 0.08161, 0.8353, 0.08623, 0.8416, 0.08623, 0.8416, 0.08161, 0.8353, 0.08623, 0.8416, 0.08161, 0.8353, 0.08161, 0.8353, 0.08581, 0.8247, 0.08581, 0.8247, 0.08161, 0.8353, 0.08581, 0.8247, 0.08161, 0.8353, 0.08161, 0.8353, 0.08581, 0.8247, 0.08581, 0.8247, 0.08161, 0.8353, 0.08581, 0.8247, 0.08161, 0.8353, 0.08161, 0.8353, 0.08581, 0.8247, 0.09238, 0.8336, 0.08161, 0.8353, 0.09238, 0.8336, 0.08623, 0.8416, 0.08161, 0.8353, 0.09238, 0.8336, 0.08581, 0.8247, 0.08161, 0.8353, 0.09238, 0.8336, 0.08161, 0.8353, 0.08623, 0.8416, 0.09238, 0.8336, 0.09238, 0.8336, 0.08623, 0.8416, 0.09238, 0.8336, 0.08623, 0.8416, 0.08623, 0.8416, 0.09238, 0.8336, 0.09238, 0.8336, 0.08623, 0.8416, 0.09238, 0.8336, 0.08623, 0.8416, 0.08623, 0.8416, 0.09667, 0.856, 0.09667, 0.856, 0.09136, 0.8488, 0.09667, 0.856, 0.09136, 0.8488, 0.09136, 0.8488, 0.09667, 0.856, 0.09667, 0.856, 0.09136, 0.8488, 0.09667, 0.856, 0.09136, 0.8488, 0.09136, 0.8488, 0.1077, 0.8549, 0.1077, 0.8549, 0.09667, 0.856, 0.1077, 0.8549, 0.09667, 0.856, 0.09667, 0.856, 0.1077, 0.8549, 0.1077, 0.8549, 0.09667, 0.856, 0.1077, 0.8549, 0.09667, 0.856, 0.09667, 0.856, 0.1011, 0.846, 0.1077, 0.8549, 0.09667, 0.856, 0.1011, 0.846, 0.09667, 0.856, 0.09136, 0.8488, 0.1077, 0.8549, 0.1011, 0.846, 0.09667, 0.856, 0.1011, 0.846, 0.09136, 0.8488, 0.09667, 0.856, 0.1011, 0.846, 0.1011, 0.846, 0.09136, 0.8488, 0.1011, 0.846, 0.09136, 0.8488, 0.09136, 0.8488, 0.1011, 0.846, 0.1011, 0.846, 0.09136, 0.8488, 0.1011, 0.846, 0.09136, 0.8488, 0.09136, 0.8488, 0.1063, 0.8423, 0.1063, 0.8423, 0.1011, 0.846, 0.1063, 0.8423, 0.1011, 0.846, 0.1011, 0.846, 0.1063, 0.8423, 0.1063, 0.8423, 0.1011, 0.846, 0.1063, 0.8423, 0.1011, 0.846, 0.1011, 0.846, 0.1129, 0.8512, 0.1063, 0.8423, 0.1077, 0.8549, 0.1063, 0.8423, 0.1011, 0.846, 0.1077, 0.8549, 0.1063, 0.8423, 0.1129, 0.8512, 0.1077, 0.8549, 0.1063, 0.8423, 0.1077, 0.8549, 0.1011, 0.846, 0.1129, 0.8512, 0.1129, 0.8512, 0.1077, 0.8549, 0.1129, 0.8512, 0.1077, 0.8549, 0.1077, 0.8549, 0.1129, 0.8512, 0.1129, 0.8512, 0.1077, 0.8549, 0.1129, 0.8512, 0.1077, 0.8549, 0.1077, 0.8549, 0.1177, 0.8412, 0.1177, 0.8412, 0.1129, 0.8512, 0.1177, 0.8412, 0.1129, 0.8512, 0.1129, 0.8512, 0.1177, 0.8412, 0.1177, 0.8412, 0.1129, 0.8512, 0.1177, 0.8412, 0.1129, 0.8512, 0.1129, 0.8512, 0.1096, 0.8303, 0.1177, 0.8412, 0.1063, 0.8423, 0.1177, 0.8412, 0.1129, 0.8512, 0.1063, 0.8423, 0.1177, 0.8412, 0.1096, 0.8303, 0.1063, 0.8423, 0.1177, 0.8412, 0.1063, 0.8423, 0.1129, 0.8512, 0.1096, 0.8303, 0.1096, 0.8303, 0.1063, 0.8423, 0.1096, 0.8303, 0.1063, 0.8423, 0.1063, 0.8423, 0.1096, 0.8303, 0.1096, 0.8303, 0.1063, 0.8423, 0.1096, 0.8303, 0.1063, 0.8423, 0.1063, 0.8423, 0.09737, 0.83, 0.09737, 0.83, 0.09238, 0.8336, 0.09737, 0.83, 0.09238, 0.8336, 0.09238, 0.8336, 0.09737, 0.83, 0.09737, 0.83, 0.09238, 0.8336, 0.09737, 0.83, 0.09238, 0.8336, 0.09238, 0.8336, 0.09737, 0.83, 0.09081, 0.8211, 0.09238, 0.8336, 0.09081, 0.8211, 0.08581, 0.8247, 0.09238, 0.8336, 0.09081, 0.8211, 0.09737, 0.83, 0.09238, 0.8336, 0.09081, 0.8211, 0.09238, 0.8336, 0.08581, 0.8247, 0.09081, 0.8211, 0.09081, 0.8211, 0.08581, 0.8247, 0.09081, 0.8211, 0.08581, 0.8247, 0.08581, 0.8247, 0.09081, 0.8211, 0.09081, 0.8211, 0.08581, 0.8247, 0.09081, 0.8211, 0.08581, 0.8247, 0.08581, 0.8247, 0.101, 0.82, 0.101, 0.82, 0.09081, 0.8211, 0.101, 0.82, 0.09081, 0.8211, 0.09081, 0.8211, 0.101, 0.82, 0.101, 0.82, 0.09081, 0.8211, 0.101, 0.82, 0.09081, 0.8211, 0.09081, 0.8211, 0.101, 0.82, 0.1096, 0.8303, 0.09737, 0.83, 0.101, 0.82, 0.09737, 0.83, 0.09081, 0.8211, 0.1096, 0.8303, 0.101, 0.82, 0.09737, 0.83, 0.101, 0.82, 0.09081, 0.8211, 0.09737, 0.83, 0.1096, 0.8303, 0.1096, 0.8303, 0.09737, 0.83, 0.1096, 0.8303, 0.09737, 0.83, 0.09737, 0.83, 0.1096, 0.8303, 0.1096, 0.8303, 0.09737, 0.83, 0.1096, 0.8303, 0.09737, 0.83, 0.09737, 0.83, 0.1626, 0.7807, 0.1626, 0.7807, 0.1105, 0.819, 0.1626, 0.7807, 0.1105, 0.819, 0.1105, 0.819, 0.1207, 0.8327, 0.1207, 0.8327, 0.1726, 0.7942, 0.1207, 0.8327, 0.1726, 0.7942, 0.1726, 0.7942, 0.1207, 0.8327, 0.1105, 0.819, 0.1626, 0.7807, 0.1207, 0.8327, 0.1626, 0.7807, 0.1726, 0.7942, 0.1207, 0.8327, 0.1726, 0.7942, 0.1626, 0.7807, 0.1207, 0.8327, 0.1626, 0.7807, 0.1105, 0.819, 0.1352, 0.7782, 0.1352, 0.7782, 0.1536, 0.7782, 0.1352, 0.7782, 0.1536, 0.7782, 0.1536, 0.7782, 0.1352, 0.8034, 0.1352, 0.8034, 0.1352, 0.7782, 0.1352, 0.8034, 0.1352, 0.7782, 0.1352, 0.7782, 0.1352, 0.8034, 0.1536, 0.8034, 0.1352, 0.7782, 0.1536, 0.8034, 0.1536, 0.7782, 0.1352, 0.7782, 0.1536, 0.8034, 0.1536, 0.8034, 0.1536, 0.7782, 0.1536, 0.8034, 0.1536, 0.7782, 0.1536, 0.7782, 0.1536, 0.8034, 0.1352, 0.8034, 0.1352, 0.7782, 0.1536, 0.8034, 0.1352, 0.7782, 0.1536, 0.7782, 0.128, 0.8053, 0.128, 0.8053, 0.1352, 0.8034, 0.128, 0.8053, 0.1352, 0.8034, 0.1352, 0.8034, 0.128, 0.8185, 0.128, 0.8053, 0.1352, 0.8034, 0.128, 0.8185, 0.1352, 0.8034, 0.1352, 0.8204, 0.128, 0.8053, 0.128, 0.8185, 0.1352, 0.8204, 0.128, 0.8053, 0.1352, 0.8204, 0.1352, 0.8034, 0.1033, 0.8053, 0.1033, 0.8185, 0.128, 0.8053, 0.1033, 0.8185, 0.128, 0.8185, 0.128, 0.8053, 0.1033, 0.8185, 0.1033, 0.8053, 0.128, 0.8185, 0.1033, 0.8053, 0.128, 0.8053, 0.128, 0.8185, 0.1033, 0.8185, 0.1033, 0.8185, 0.128, 0.8185, 0.1033, 0.8185, 0.128, 0.8185, 0.128, 0.8185, 0.1033, 0.8053, 0.1033, 0.8053, 0.128, 0.8053, 0.1033, 0.8053, 0.128, 0.8053, 0.128, 0.8053, 0.09918, 0.7998, 0.09918, 0.7998, 0.1033, 0.8053, 0.09918, 0.7998, 0.1033, 0.8053, 0.1033, 0.8053, 0.09918, 0.8241, 0.09918, 0.8241, 0.1033, 0.8185, 0.09918, 0.8241, 0.1033, 0.8185, 0.1033, 0.8185, 0.09918, 0.8241, 0.09918, 0.7998, 0.1033, 0.8053, 0.09918, 0.8241, 0.1033, 0.8053, 0.1033, 0.8185, 0.09918, 0.7998, 0.09918, 0.8241, 0.1033, 0.8185, 0.09918, 0.7998, 0.1033, 0.8185, 0.1033, 0.8053, 0.8471, 0.8855, 0.8471, 0.9098, 0.9056, 0.9098, 0.8471, 0.8855, 0.9056, 0.9098, 0.9056, 0.8855, 0.8471, 0.8855, 0.8471, 0.9098, 0.8471, 0.9098, 0.8471, 0.8855, 0.8471, 0.9098, 0.8471, 0.8855, 0.9056, 0.8855, 0.9056, 0.9098, 0.8471, 0.8855, 0.9056, 0.9098, 0.8471, 0.9098, 0.8471, 0.8855, 0.9056, 0.9098, 0.9056, 0.9098, 0.8471, 0.9098, 0.9056, 0.9098, 0.8471, 0.9098, 0.8471, 0.9098, 0.9056, 0.8855, 0.8471, 0.8855, 0.8471, 0.8855, 0.9056, 0.8855, 0.8471, 0.8855, 0.9056, 0.8855])
me_cylinder_002.materials.append(mat_material)
me_cylinder_002.materials.append(mat_material_001)
me_cylinder_002.use_remesh_preserve_volume = False
me_cylinder_002.use_remesh_preserve_attributes = False
me_cylinder_002.use_mirror_vertex_groups = False
me_cylinder_002.update()
arm_armature_002 = bpy.data.armatures.new('Armature.002')  # bones are not reproduced
arm_armature = bpy.data.armatures.new('Armature')  # bones are not reproduced

# ---- objects
ob_armature_001 = bpy.data.objects.new('Armature.001', arm_armature_002)
ob_cylinder = bpy.data.objects.new('Cylinder', me_cylinder)
ob_armature = bpy.data.objects.new('Armature', arm_armature)
ob_cylinder_001 = bpy.data.objects.new('Cylinder.001', me_cylinder_002)
ob_lamp = bpy.data.objects.new('Lamp', light_spot)
ob_camera = bpy.data.objects.new('Camera', cam_camera)

# ---- transforms, parenting, visibility, modifiers, constraints
ob_armature_001.location = (-0.5002, 1.227, 0.5175)
ob_armature_001.rotation_euler = (-1.719, -1.774e-16, 2.058e-16)
ob_armature_001.scale = (1.168, 1.168, 1.168)
ob_armature_001.lock_rotations_4d = False
ob_armature_001.empty_display_type = 'ARROWS'
ob_armature_001.show_in_front = True
ob_armature_001.lineart.crease_threshold = 0.0
ob_cylinder.parent = ob_armature_001
ob_cylinder.matrix_parent_inverse = Matrix(((0.9499, 2.98e-08, 0.0, 0.4346), (1.955e-16, -0.1398, -0.9395, 0.633), (-1.685e-16, 0.9395, -0.1398, -0.9834), (0.0, 0.0, 0.0, 1.0)))
ob_cylinder.location = (-0.4564, 1.954, 0.3704)
ob_cylinder.rotation_euler = (-1.773, 0.7787, -0.1445)
ob_cylinder.scale = (-0.0597, -0.0597, -0.0597)
ob_cylinder.lock_rotations_4d = False
ob_cylinder.empty_display_type = 'ARROWS'
ob_cylinder.lineart.crease_threshold = 0.0
_m = ob_cylinder.modifiers.new('Armature', 'ARMATURE')
_m.object = ob_armature_001
_m.use_bone_envelopes = True
ob_armature.location = (-0.007148, 1.335, -0.04495)
ob_armature.rotation_euler = (-1.574, -1.794e-16, -0.02671)
ob_armature.scale = (0.5706, 0.5706, 0.5706)
ob_armature.lock_rotations_4d = False
ob_armature.empty_display_type = 'ARROWS'
ob_armature.show_in_front = True
ob_armature.lineart.crease_threshold = 0.0
ob_cylinder_001.parent = ob_armature
ob_cylinder_001.matrix_parent_inverse = Matrix(((1.752, -0.04681, 0.0, 0.07503), (-0.0001703, -0.006372, -1.753, -0.07026), (0.04681, 1.752, -0.006374, -2.339), (0.0, 0.0, 0.0, 1.0)))
ob_cylinder_001.location = (-0.7053, 1.206, -0.1599)
ob_cylinder_001.rotation_euler = (-5.367, -0.6735, 0.4482)
ob_cylinder_001.scale = (-0.0597, -0.0597, -0.0597)
ob_cylinder_001.lock_rotations_4d = False
ob_cylinder_001.empty_display_type = 'ARROWS'
ob_cylinder_001.lineart.crease_threshold = 0.0
_vg = ob_cylinder_001.vertex_groups.new(name='Bone')
for _i, _w in zip([104, 105, 106, 107, 108, 109, 110, 111, 112, 113, 114, 115, 116, 117, 118, 119, 163, 164, 165, 166, 167, 168, 169, 170, 171, 172, 173, 174, 175, 176, 177, 178, 179, 180, 181, 183, 185, 187, 221, 222, 223, 272, 273, 274, 275, 276, 277, 278, 279, 280, 281, 282, 283, 284, 285, 286, 287, 288, 289, 292, 293, 294, 298, 330, 331], [0.06945, 0.0472, 0.1782, 0.2283, 0.7231, 0.69, 0.839, 0.849, 0.8208, 0.7506, 0.7051, 0.5744, 0.5639, 0.1106, 0.7924, 0.09556, 0.04415, 0.01408, 0.1685, 0.06177, 0.1829, 0.1753, 0.5429, 0.304, 0.6496, 0.5541, 0.6523, 0.5521, 0.7626, 0.7064, 0.1334, 0.1517, 0.6905, 0.08046, 0.1165, 0.5698, 0.1283, 0.05406, 0.687, 0.05405, 0.003492, 0.04726, 0.02517, 0.1611, 0.1591, 0.1658, 0.2115, 0.5998, 0.6118, 0.6685, 0.6633, 0.7156, 0.6427, 0.7901, 0.7572, 0.07198, 0.2122, 0.7015, 0.1365, 0.2852, 0.07249, 0.1043, 0.04356, 0.6643, 0.05091]): _vg.add([_i], _w, 'REPLACE')
_vg = ob_cylinder_001.vertex_groups.new(name='Bone.001')
for _i, _w in zip([116, 117, 119, 120, 185, 186, 222, 223, 224, 225, 227, 294, 295, 331, 332, 333, 334, 336, 337, 338, 339, 340, 341, 342, 343, 344, 345, 346, 347, 348, 349, 350, 351, 352, 353, 354, 355, 356, 357, 358, 359, 360, 361, 362, 363, 364, 365, 366, 367, 368, 369, 370, 371, 372, 373, 374, 375, 376, 377, 378, 379, 380, 381, 382, 383, 384, 385, 386, 387, 388, 389, 390, 391, 392, 393, 394, 395, 396, 397, 398, 399, 400, 401, 402, 403, 404, 405, 406, 407, 408, 409, 410, 411, 412, 413, 414, 415, 416, 417, 418], [0.08944, 0.07252, 0.7251, 0.9575, 0.09873, 0.01992, 0.7448, 0.7633, 0.8389, 0.07365, 0.8583, 0.08485, 0.03958, 0.7505, 0.7789, 0.861, 0.06038, 1.0, 1.0, 1.0, 1.0, 1.0, 1.0, 1.0, 1.0, 1.0, 1.0, 1.0, 1.0, 1.0, 1.0, 1.0, 1.0, 1.0, 1.0, 1.0, 1.0, 1.0, 1.0, 1.0, 1.0, 1.0, 1.0, 1.0, 1.0, 1.0, 1.0, 1.0, 1.0, 1.0, 1.0, 1.0, 1.0, 1.0, 1.0, 1.0, 1.0, 1.0, 1.0, 1.0, 1.0, 1.0, 1.0, 0.9999, 1.0, 1.0, 1.0, 0.9999, 0.9999, 0.9999, 1.0, 1.0, 1.0, 0.9999, 0.9999, 0.9999, 0.9999, 1.0, 1.0, 1.0, 0.9999, 1.0, 1.0, 1.0, 0.9999, 1.0, 0.9999, 0.9999, 0.9999, 1.0, 1.0, 1.0, 1.0, 1.0, 1.0, 1.0, 0.9999, 1.0, 1.0, 1.0]): _vg.add([_i], _w, 'REPLACE')
_vg = ob_cylinder_001.vertex_groups.new(name='Bone.002')
for _i, _w in zip([113, 114, 115, 116, 117, 119, 177, 180, 181, 182, 183, 184, 185, 186, 187, 188, 189, 221, 222, 223, 224, 225, 226, 227, 292, 294, 295, 331], [0.03017, 0.04924, 0.197, 0.1527, 0.5973, 0.08248, 0.002594, 0.07515, 0.1716, 0.4873, 0.07786, 0.4476, 0.6773, 0.9125, 0.05137, 0.07918, 0.07678, 0.0005894, 0.1468, 0.1824, 0.1421, 0.8712, 0.8995, 0.05565, 0.001502, 0.01048, 0.06532, 0.02683]): _vg.add([_i], _w, 'REPLACE')
_vg = ob_cylinder_001.vertex_groups.new(name='Bone.005')
for _i, _w in zip([110, 111, 112, 113, 114, 115, 118, 169, 170, 171, 172, 173, 174, 175, 176, 177, 178, 179, 180, 181, 182, 183, 184, 185, 187, 188, 189, 190, 191, 192, 193, 194, 195, 196, 197, 198, 199, 200, 201, 202, 203, 204, 205, 206, 207, 221, 226], [0.01391, 0.01297, 0.05314, 0.07234, 0.05183, 0.05553, 0.05899, 0.06071, 0.07826, 0.01822, 0.05568, 0.1853, 0.2656, 0.08914, 0.1577, 0.8187, 0.7871, 0.2118, 0.8246, 0.6942, 0.5059, 0.2695, 0.5247, 0.0517, 0.8855, 0.9089, 0.9051, 0.9685, 0.9505, 0.9522, 0.9806, 0.9845, 0.9764, 0.8926, 0.8804, 0.8332, 0.9127, 0.914, 0.8761, 0.1357, 0.1282, 0.1363, 0.1296, 0.1104, 0.1109, 0.2146, 0.08104]): _vg.add([_i], _w, 'REPLACE')
_vg = ob_cylinder_001.vertex_groups.new(name='Bone.006')
for _i, _w in zip([196, 197, 198, 199, 200, 201, 202, 203, 204, 205, 206, 207, 208, 209, 210, 211, 212, 213, 214, 215, 216, 217], [0.1006, 0.108, 0.1545, 0.08473, 0.08486, 0.1229, 0.8082, 0.8019, 0.806, 0.8603, 0.8888, 0.8892, 0.2674, 0.1948, 0.2446, 0.8653, 0.9897, 0.9155, 0.07502, 0.06579, 0.1247, 0.1046]): _vg.add([_i], _w, 'REPLACE')
_vg = ob_cylinder_001.vertex_groups.new(name='Bone.007')
for _i, _w in zip([202, 203, 204, 208, 209, 210, 211, 213, 214, 215, 216, 217, 218, 219, 220], [0.05581, 0.06933, 0.05693, 0.7246, 0.7974, 0.7481, 0.1301, 0.08203, 0.9234, 0.9333, 0.8747, 0.895, 0.9847, 0.9883, 0.9836]): _vg.add([_i], _w, 'REPLACE')
_vg = ob_cylinder_001.vertex_groups.new(name='Bone.004')
for _i, _w in zip([112, 113, 114, 115, 116, 117, 118, 119, 183, 185, 222, 227, 286, 288, 289, 290, 291, 292, 293, 294, 295, 296, 297, 298, 330, 331, 332, 333, 334, 335], [0.0008123, 0.0386, 0.09881, 0.1184, 0.1875, 0.1973, 0.03119, 0.08915, 0.02981, 0.03478, 0.03809, 0.05705, 0.02094, 0.04495, 0.09737, 0.1494, 0.4985, 0.3327, 0.6383, 0.7284, 0.8524, 0.01682, 0.06566, 0.1241, 0.07768, 0.1505, 0.1783, 0.1334, 0.8966, 0.9192]): _vg.add([_i], _w, 'REPLACE')
_vg = ob_cylinder_001.vertex_groups.new(name='Bone.003')
for _i, _w in zip([110, 112, 113, 114, 115, 118, 278, 279, 280, 281, 282, 283, 284, 285, 286, 287, 288, 289, 290, 291, 292, 293, 294, 296, 297, 298, 299, 300, 301, 302, 303, 304, 305, 306, 307, 308, 309, 310, 311, 313, 314, 315, 316, 330, 335], [0.002786, 0.04052, 0.06678, 0.06212, 0.01069, 0.05407, 0.05112, 0.06667, 0.006621, 0.03392, 0.1567, 0.2426, 0.07141, 0.1275, 0.874, 0.7121, 0.1805, 0.7401, 0.8198, 0.4958, 0.3211, 0.2587, 0.05102, 0.9488, 0.9253, 0.8171, 0.8644, 0.8637, 0.9017, 0.9564, 0.9677, 0.9335, 0.2524, 0.1187, 0.4513, 0.7508, 0.7693, 0.5293, 0.0575, 0.04669, 0.1498, 0.154, 0.08134, 0.193, 0.06578]): _vg.add([_i], _w, 'REPLACE')
_vg = ob_cylinder_001.vertex_groups.new(name='Bone.008')
for _i, _w in zip([299, 300, 301, 302, 304, 305, 306, 307, 308, 309, 310, 311, 312, 313, 314, 315, 316, 317, 320, 321], [0.1229, 0.1135, 0.07506, 0.0223, 0.04601, 0.7304, 0.8751, 0.5418, 0.2333, 0.22, 0.4638, 0.866, 0.9231, 0.8883, 0.7819, 0.789, 0.8561, 0.01017, 0.01494, 0.00723]): _vg.add([_i], _w, 'REPLACE')
_vg = ob_cylinder_001.vertex_groups.new(name='Bone.009')
for _i, _w in zip([311, 312, 313, 314, 315, 316, 317, 318, 319, 320, 321, 322, 323, 324, 325, 326, 327, 328, 329], [0.07606, 0.06143, 0.06318, 0.06781, 0.05659, 0.06232, 0.9681, 0.9788, 0.982, 0.963, 0.9665, 0.9755, 0.993, 0.9964, 0.9945, 0.996, 0.9989, 0.9992, 0.9991]): _vg.add([_i], _w, 'REPLACE')
_vg = ob_cylinder_001.vertex_groups.new(name='Bone.010')
_vg.add([92, 93, 94, 95, 96, 97, 98, 99, 100, 101, 104, 105, 106, 107, 108, 109, 163, 167, 168, 228, 268, 270, 271, 272, 273, 274, 275, 276, 277, 278, 279, 280, 281, 282, 283, 284, 285], 1.0, 'REPLACE')
_vg = ob_cylinder_001.vertex_groups.new(name='Bone.013')
for _i, _w in zip([102, 103, 104, 105, 106, 107, 109, 152, 159, 160, 164, 168, 228, 229, 246, 247, 248, 249, 251, 252, 254, 255, 256, 257, 258, 259, 260, 261, 262, 263, 264, 265, 266, 267, 268, 269, 270, 271, 272, 273, 274, 275, 276, 277, 278, 279, 280, 281], [0.2658, 0.2073, 0.09132, 0.2517, 0.0402, 0.07129, 0.001408, 0.00207, 0.08209, 0.06171, 0.08578, 0.007227, 0.6874, 0.6821, 0.06538, 0.1258, 0.01158, 0.09146, 0.05056, 0.09563, 0.9195, 0.8828, 0.9476, 0.9275, 0.9442, 0.9202, 0.9468, 0.9137, 0.985, 0.9794, 0.9688, 0.9602, 0.9779, 0.9845, 0.8622, 0.8723, 0.8965, 0.8435, 0.1813, 0.6377, 0.2356, 0.2029, 0.07418, 0.137, 0.08736, 0.07562, 0.01991, 0.05277]): _vg.add([_i], _w, 'REPLACE')
_vg = ob_cylinder_001.vertex_groups.new(name='Bone.015')
for _i, _w in zip([230, 231, 232, 233, 234, 235, 236, 237, 242, 243, 244, 245, 246, 247, 248, 249, 250, 251, 252, 253, 254, 255, 256, 257, 258, 259, 261, 265], [0.04392, 0.5249, 0.0316, 0.5169, 0.2123, 0.8885, 0.2027, 0.9218, 0.8321, 0.9804, 0.8379, 0.9926, 0.923, 0.8769, 0.9648, 0.9077, 0.8383, 0.9414, 0.9041, 0.9964, 0.06989, 0.1016, 0.05124, 0.07153, 0.05073, 0.07453, 0.03298, 0.004133]): _vg.add([_i], _w, 'REPLACE')
_vg = ob_cylinder_001.vertex_groups.new(name='Bone.016')
for _i, _w in zip([230, 231, 232, 233, 234, 235, 236, 237, 238, 239, 240, 241, 242, 244, 250], [0.953, 0.475, 0.9592, 0.483, 0.7872, 0.1109, 0.7969, 0.07813, 0.9923, 0.9968, 0.9769, 0.9816, 0.166, 0.1603, 0.1598]): _vg.add([_i], _w, 'REPLACE')
_vg = ob_cylinder_001.vertex_groups.new(name='Bone.011')
_vg.add([0, 1, 2, 3, 4, 5, 6, 7, 8, 9, 10, 11, 12, 13, 14, 15, 16, 17, 18, 19, 20, 21, 22, 23, 24, 25, 26, 27, 28, 29, 30, 31, 32, 33, 34, 35, 36, 37, 38, 39, 40, 41, 42, 43, 44, 45, 46, 47, 48, 49, 50, 51, 52, 53, 54, 55, 56, 57, 58, 59, 60, 61, 62, 63, 64, 65, 66, 67, 68, 69, 70, 71, 72, 73, 74, 75, 76, 77, 78, 79, 80, 81, 82, 83, 84, 85, 86, 87, 88, 89, 90, 91, 102, 104, 105, 106, 107, 108, 109, 110, 111, 161, 162, 163, 164, 165, 166, 167, 168, 169, 170, 171, 172, 173, 174, 175, 176, 178, 179, 228, 271, 272, 273, 275, 276, 277, 280, 281], 1.0, 'REPLACE')
_vg = ob_cylinder_001.vertex_groups.new(name='Bone.012')
for _i, _w in zip([35, 38, 39, 42, 43, 44, 45, 46, 47, 48, 49, 50, 51, 52, 53, 54, 55, 56, 57, 58, 59, 60, 61, 62, 63, 64, 65, 66, 67, 68, 69, 70, 71, 72, 73, 74, 75, 76, 77, 78, 79, 80, 81, 82, 83, 84, 85, 86, 87, 102, 103, 104, 105, 106, 107, 108, 109, 137, 138, 140, 143, 145, 146, 147, 148, 149, 150, 151, 152, 153, 154, 155, 156, 157, 158, 159, 160, 161, 162, 163, 164, 165, 166, 167, 168, 169, 170, 171, 172, 173, 174, 175, 176, 228, 229, 260, 261, 268, 269, 272, 273, 276, 277], [1.0, 1.0, 1.0, 1.0, 1.0, 1.0, 1.0, 1.0, 1.0, 1.0, 1.0, 1.0, 1.0, 1.0, 1.0, 1.0, 1.0, 1.0, 1.0, 1.0, 1.0, 1.0, 1.0, 1.0, 1.0, 1.0, 1.0, 1.0, 1.0, 1.0, 1.0, 1.0, 1.0, 1.0, 1.0, 1.0, 1.0, 1.0, 1.0, 1.0, 1.0, 1.0, 1.0, 1.0, 1.0, 1.0, 1.0, 1.0, 1.0, 1.0, 1.0, 1.0, 0.3117, 1.0, 1.0, 1.0, 1.0, 1.0, 1.0, 1.0, 1.0, 1.0, 1.0, 1.0, 1.0, 1.0, 1.0, 1.0, 1.0, 1.0, 1.0, 1.0, 1.0, 1.0, 1.0, 1.0, 1.0, 1.0, 0.915, 1.0, 1.0, 1.0, 1.0, 1.0, 1.0, 1.0, 1.0, 1.0, 1.0, 1.0, 1.0, 1.0, 1.0, 1.0, 1.0, 1.0, 1.0, 1.0, 1.0, 1.0, 0.1283, 1.0, 1.0]): _vg.add([_i], _w, 'REPLACE')
_vg = ob_cylinder_001.vertex_groups.new(name='Bone.014')
for _i, _w in zip([121, 122, 123, 124, 125, 126, 127, 128, 133, 134, 135, 136, 137, 138, 139, 140, 141, 142, 143, 144, 145, 146, 147, 148, 149, 150, 151, 152, 153, 154, 155, 156], [0.04574, 0.445, 0.0379, 0.4389, 0.1663, 0.3831, 0.1445, 0.327, 0.8831, 0.9397, 0.8949, 0.9305, 0.946, 0.8825, 0.9801, 0.9453, 0.9051, 0.9722, 0.9113, 0.9538, 0.1125, 0.1162, 0.479, 0.631, 0.4193, 0.1712, 0.007929, 0.04272, 0.1054, 0.1834, 0.09366, 0.07179]): _vg.add([_i], _w, 'REPLACE')
_vg = ob_cylinder_001.vertex_groups.new(name='Bone.017')
for _i, _w in zip([121, 122, 123, 124, 125, 126, 127, 128, 129, 130, 131, 132, 133, 134, 135, 136, 141, 144], [0.9521, 0.5549, 0.956, 0.561, 0.8337, 0.6162, 0.8554, 0.6728, 0.9931, 0.9955, 0.9879, 0.9896, 0.1166, 0.05765, 0.1046, 0.06863, 0.09466, 0.04]): _vg.add([_i], _w, 'REPLACE')
_m = ob_cylinder_001.modifiers.new('Armature', 'ARMATURE')
_m.object = ob_armature
_m.use_bone_envelopes = True
ob_lamp.location = (3.904, 1.382, 5.653)
ob_lamp.rotation_euler = (0.6503, 0.05522, 1.866)
ob_lamp.scale = (0.9527, 0.9527, 0.9527)
ob_lamp.lock_rotations_4d = False
ob_lamp.empty_display_type = 'ARROWS'
ob_lamp.color = (0.0, 0.0, 0.0, 0.0)
ob_lamp.lineart.crease_threshold = 0.0
ob_camera.location = (7.148, -6.207, 5.119)
ob_camera.rotation_euler = (1.109, 0.01082, 0.8149)
ob_camera.scale = (0.9527, 0.9527, 0.9527)
ob_camera.lock_rotations_4d = False
ob_camera.empty_display_type = 'ARROWS'
ob_camera.color = (0.0, 0.0, 0.0, 0.0)
ob_camera.display_type = 'WIRE'
ob_camera.lineart.crease_threshold = 0.0

# ---- collection membership
col_collection_1.objects.link(ob_armature_001)
col_collection_1.objects.link(ob_cylinder)
col_collection_1.objects.link(ob_armature)
col_collection_1.objects.link(ob_cylinder_001)
col_collection_1.objects.link(ob_lamp)
col_collection_1.objects.link(ob_camera)

# ---- scene / render settings (as saved in the file)
scene.camera = ob_camera
scene.frame_start = 1; scene.frame_end = 9; scene.frame_set(5)
scene.render.engine = 'BLENDER_EEVEE_NEXT'
scene.render.image_settings.file_format = 'JPEG'
scene.render.image_settings.color_mode = 'RGB'
scene.render.image_settings.compression = 90
scene.render.resolution_x = 800
scene.render.resolution_y = 600
scene.render.pixel_aspect_x = 100.0
scene.render.pixel_aspect_y = 100.0
scene.render.fps = 25
scene.render.dither_intensity = 0.0
scene.render.use_compositing = False
scene.render.use_sequencer = False
scene.render.bake_margin = 2
scene.render.bake_bias = 0.0
scene.render.use_stamp_time = False
scene.render.use_stamp_date = False
scene.render.use_stamp_frame = False
scene.render.use_stamp_camera = False
scene.render.use_stamp_scene = False
scene.render.use_stamp_filename = False
scene.render.use_stamp_render_time = False
scene.render.stamp_font_size = 0
scene.cycles.use_denoising = False
scene.cycles.samples = 10
scene.cycles.sampling_pattern = 'TABULATED_SOBOL'
scene.cycles.light_sampling_threshold = 0.0
scene.cycles.use_adaptive_sampling = False
scene.cycles.use_light_tree = False
scene.cycles.blur_glossy = 0.0
scene.cycles.volume_bounces = 1
scene.cycles.pixel_filter_type = 'GAUSSIAN'
scene.cycles.sample_clamp_indirect = 0.0
scene.view_settings.view_transform = 'Raw'
bpy.context.view_layer.update()
